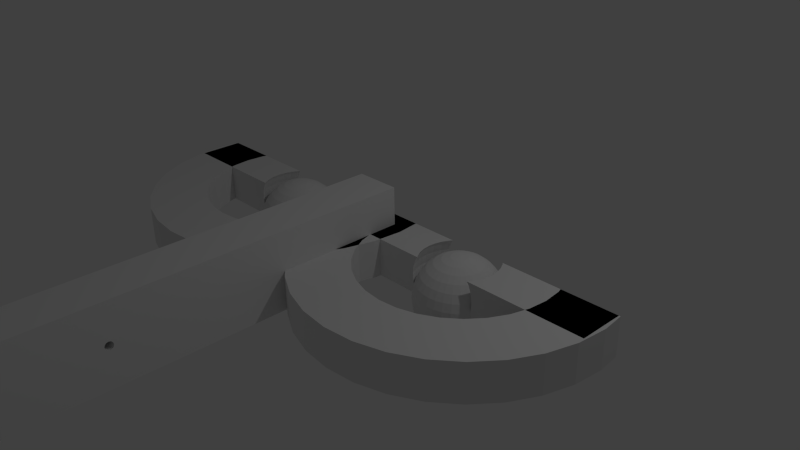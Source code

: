 # Source: ServoArm.blend  (saved by Blender 2.69.0; exported with 4.5.12 LTS)
import bpy
from mathutils import Matrix  # noqa: F401  (used for matrix-valued properties, if any)

bpy.ops.wm.read_factory_settings(use_empty=True)
scene = bpy.context.scene
scene.name = 'Scene'

# ---- collections
col_collection_1 = bpy.data.collections.new('Collection 1'); scene.collection.children.link(col_collection_1)

# ---- world
world_world = bpy.data.worlds.new('World'); scene.world = world_world
world_world.color = (0.05088, 0.05088, 0.05088)
world_world.use_sun_shadow = False
world_world.sun_shadow_jitter_overblur = 0.0
world_world.cycles.sampling_method = 'MANUAL'
world_world.cycles.sample_map_resolution = 256

# ---- cameras
cam_camera = bpy.data.cameras.new('Camera')
cam_camera.clip_end = 100.0
cam_camera.lens = 35.0
cam_camera.sensor_width = 32.0
cam_camera.sensor_height = 18.0
cam_camera.ortho_scale = 7.314
cam_camera.dof.focus_distance = 0.0
cam_camera.dof.aperture_fstop = 128.0

# ---- lights
light_lamp = bpy.data.lights.new('Lamp', 'POINT')
light_lamp.transmission_factor = 0.0
light_lamp.cutoff_distance = 30.0
light_lamp.energy = 100.0
light_lamp.shadow_buffer_clip_start = 1.001
light_lamp.shadow_soft_size = 0.1
light_lamp.shadow_maximum_resolution = 0.006
light_lamp.use_absolute_resolution = True
light_lamp.cycles.use_multiple_importance_sampling = False

# ---- meshes
me_cylinder_001 = bpy.data.meshes.new('Cylinder.001')
me_cylinder_001.from_pydata([(0.9852, 0.15, -1.0), (0.9852, 0.15, 1.0), (1.0, 7.55e-08, 1.0), (1.0, 7.55e-08, -1.0), (0.7541, 0.15, 1.0), (0.613, 0.1219, 1.0), (0.625, 2.424e-07, 1.0), (0.9808, -0.1951, 1.0), (0.9808, -0.1951, -1.0), (0.625, 2.424e-07, -1.0), (0.613, 0.1219, -1.0), (0.7541, 0.15, -1.0), (0.6045, 0.15, 1.0), (0.625, 4.719e-08, 1.0), (0.6213, -0.0373, 1.0), (0.613, -0.1219, 1.0), (0.9239, -0.3827, 1.0), (0.9239, -0.3827, -1.0), (0.6213, -0.0373, -1.0), (0.613, -0.1219, -1.0), (0.625, 4.719e-08, -1.0), (0.6045, 0.15, -1.0), (0.6045, 0.15, 0.5653), (0.5908, -0.1951, 1.0), (0.5788, -0.2347, 1.0), (0.5774, -0.2392, 1.0), (0.8315, -0.5556, 1.0), (0.8315, -0.5556, -1.0), (0.5788, -0.2347, -1.0), (0.5774, -0.2392, -1.0), (0.5908, -0.1951, -1.0), (0.5197, -0.3472, 1.0), (0.4525, -0.4291, 1.0), (0.4419, -0.4419, 1.0), (0.7071, -0.7071, 1.0), (0.7071, -0.7071, -1.0), (0.4525, -0.4291, -1.0), (0.4419, -0.4419, -1.0), (0.5197, -0.3472, -1.0), (0.4906, -0.3827, 1.0), (0.3472, -0.5197, 1.0), (-0.7071, -0.7071, 1.0), (0.5556, -0.8315, 1.0), (0.5556, -0.8315, -1.0), (-0.7071, -0.7071, -1.0), (0.4906, -0.3827, -1.0), (0.3472, -0.5197, -1.0), (0.2801, -0.5556, 1.0), (0.1219, -0.613, 1.0), (-1.788e-07, -0.625, 1.0), (-0.5556, -0.8315, 1.0), (0.3827, -0.9239, 1.0), (0.3827, -0.9239, -1.0), (-0.5556, -0.8315, -1.0), (0.1219, -0.613, -1.0), (-1.788e-07, -0.625, -1.0), (0.2801, -0.5556, -1.0), (0.2392, -0.5774, 1.0), (-0.1219, -0.613, 1.0), (-0.3827, -0.9239, 1.0), (0.1951, -0.9808, 1.0), (0.1951, -0.9808, -1.0), (-0.3827, -0.9239, -1.0), (0.2392, -0.5774, -1.0), (-0.1219, -0.613, -1.0), (-0.2392, -0.5774, 1.0), (-0.8315, -0.5556, 1.0), (-0.8315, -0.5556, -1.0), (-0.1951, -0.9808, 1.0), (-2.98e-07, -1.0, 1.0), (-2.98e-07, -1.0, -1.0), (-0.1951, -0.9808, -1.0), (-0.2392, -0.5774, -1.0), (-0.2801, -0.5556, 1.0), (-0.9239, -0.3827, 1.0), (-0.9239, -0.3827, -1.0), (-0.2801, -0.5556, -1.0), (-0.3472, -0.5197, 1.0), (-0.4906, -0.3827, 1.0), (-0.4419, -0.4419, 1.0), (-0.9808, -0.1951, 1.0), (-0.9808, -0.1951, -1.0), (-0.4906, -0.3827, -1.0), (-0.4419, -0.4419, -1.0), (-0.3472, -0.5197, -1.0), (-0.3601, -0.5091, 1.0), (-0.5197, -0.3472, -1.0), (-0.5197, -0.3472, 1.0), (-0.5908, -0.1951, 1.0), (-0.5774, -0.2392, 1.0), (-1.0, 9.656e-07, 1.0), (-1.0, 9.656e-07, -1.0), (-0.5908, -0.1951, -1.0), (-0.5774, -0.2392, -1.0), (-0.3601, -0.5091, -1.0), (-0.5219, -0.3431, 1.0), (-0.6021, -0.1578, -1.0), (-0.6021, -0.1578, 1.0), (-0.625, 6.035e-07, 1.0), (-0.625, 7.987e-07, 1.0), (-0.9852, 0.15, 1.0), (-0.9852, 0.15, -1.0), (-0.625, 6.035e-07, -1.0), (-0.625, 7.987e-07, -1.0), (-0.5219, -0.3431, -1.0), (-0.613, -0.1219, -1.0), (-0.613, -0.1219, 1.0), (-0.6213, 0.0373, 1.0), (-0.6213, 0.0373, -1.0), (-0.7541, 0.15, -1.0), (-0.613, 0.1219, -1.0), (-0.7541, 0.15, 1.0), (-0.613, 0.1219, 1.0), (-0.6045, 0.15, -1.0), (-0.6045, 0.15, 1.0), (-0.6045, 0.15, 0.2327)], [], [(0, 1, 2, 3), (7, 8, 3, 2), (16, 17, 8, 7), (26, 27, 17, 16), (34, 35, 27, 26), (42, 43, 35, 34), (51, 52, 43, 42), (60, 61, 52, 51), (69, 70, 61, 60), (68, 71, 70, 69), (59, 62, 71, 68), (50, 53, 62, 59), (41, 44, 53, 50), (66, 67, 44, 41), (74, 75, 67, 66), (80, 81, 75, 74), (90, 91, 81, 80), (91, 90, 100, 101), (107, 112, 111, 100), (100, 90, 107), (111, 112, 114), (90, 99, 107), (12, 5, 4), (4, 6, 2, 1), (4, 5, 6), (80, 106, 98), (90, 80, 98, 99), (80, 97, 106), (2, 6, 13), (13, 14, 2), (80, 88, 97), (7, 2, 14, 15), (15, 23, 7), (74, 89, 88, 80), (74, 95, 89), (24, 7, 23), (74, 87, 95), (74, 78, 87), (16, 25, 31), (16, 7, 24, 25), (31, 39, 16), (66, 79, 78, 74), (66, 85, 79), (32, 16, 39), (66, 77, 85), (66, 73, 77), (26, 33, 40), (40, 47, 26), (26, 16, 32, 33), (41, 26, 48, 49), (49, 58, 41), (26, 57, 48), (58, 65, 41), (26, 47, 57), (73, 66, 41, 65), (41, 34, 26), (41, 50, 34), (50, 42, 34), (50, 59, 42), (59, 51, 42), (59, 68, 51), (68, 60, 51), (68, 69, 60), (109, 110, 108, 101), (108, 91, 101), (113, 110, 109), (103, 91, 108), (11, 10, 21), (11, 0, 3, 9), (9, 10, 11), (81, 102, 105), (91, 103, 102, 81), (105, 96, 81), (3, 20, 9), (3, 18, 20), (92, 81, 96), (8, 19, 18, 3), (8, 30, 19), (75, 81, 92, 93), (93, 104, 75), (8, 28, 30), (75, 104, 86), (86, 82, 75), (17, 38, 29), (28, 8, 17, 29), (17, 45, 38), (67, 75, 82, 83), (83, 94, 67), (17, 36, 45), (67, 94, 84), (84, 76, 67), (27, 46, 37), (27, 56, 46), (36, 17, 27, 37), (44, 64, 55), (54, 27, 44, 55), (54, 63, 27), (44, 72, 64), (63, 56, 27), (44, 67, 76, 72), (27, 35, 44), (35, 53, 44), (35, 43, 53), (43, 62, 53), (43, 52, 62), (52, 71, 62), (52, 61, 71), (61, 70, 71), (21, 10, 22), (22, 10, 5, 12), (9, 20, 6, 5), (20, 13, 6), (5, 10, 9), (18, 14, 13, 20), (19, 15, 14, 18), (28, 25, 24, 30), (28, 29, 25), (23, 15, 30, 24), (15, 19, 30), (31, 25, 29, 38), (36, 37, 32, 39), (39, 31, 45, 36), (37, 33, 32), (31, 38, 45), (40, 33, 37, 46), (56, 57, 47, 46), (56, 63, 57), (47, 40, 46), (48, 57, 63, 54), (49, 48, 54, 55), (58, 49, 55, 64), (65, 58, 64, 72), (76, 73, 65, 72), (84, 77, 73, 76), (94, 85, 77, 84), (83, 79, 85, 94), (82, 86, 78, 79), (86, 87, 78), (79, 83, 82), (104, 95, 87, 86), (93, 89, 95, 104), (96, 105, 97, 88), (88, 89, 92, 96), (105, 106, 97), (89, 93, 92), (98, 106, 105, 102), (103, 99, 98, 102), (107, 99, 103, 108), (112, 107, 108, 110), (114, 112, 115), (115, 112, 110, 113), (4, 0, 11, 22), (11, 21, 22), (22, 12, 4), (1, 0, 4), (111, 115, 109, 100), (115, 113, 109), (111, 114, 115), (109, 101, 100)])
me_cylinder_001.use_remesh_preserve_volume = False
me_cylinder_001.use_remesh_preserve_attributes = False
me_cylinder_001.use_mirror_vertex_groups = False
me_cylinder_001.update()
me_sphere = bpy.data.meshes.new('Sphere')
me_sphere.from_pydata([(-0.1951, 0.0, 0.9808), (-0.3827, 0.0, 0.9239), (-0.5556, 0.0, 0.8315), (-0.7071, 0.0, 0.7071), (-0.8315, 0.0, 0.5556), (-0.9239, 0.0, 0.3827), (-0.9808, 0.0, 0.1951), (-1.0, 0.0, 7.55e-08), (-0.9808, 0.0, -0.1951), (-0.9239, 0.0, -0.3827), (-0.8315, 0.0, -0.5556), (-0.7071, 0.0, -0.7071), (-0.5556, 0.0, -0.8315), (-0.3827, 0.0, -0.9239), (-0.1951, 0.0, -0.9808), (-0.1913, 0.03806, 0.9808), (-0.3753, 0.07466, 0.9239), (-0.5449, 0.1084, 0.8315), (-0.6935, 0.1379, 0.7071), (-0.8155, 0.1622, 0.5556), (-0.9061, 0.1802, 0.3827), (-0.9619, 0.1913, 0.1951), (-0.9808, 0.1951, 7.55e-08), (-0.9619, 0.1913, -0.1951), (-0.9061, 0.1802, -0.3827), (-0.8155, 0.1622, -0.5556), (-0.6935, 0.1379, -0.7071), (-0.5449, 0.1084, -0.8315), (-0.3753, 0.07466, -0.9239), (-0.1913, 0.03806, -0.9808), (-0.1802, 0.07466, 0.9808), (-0.3536, 0.1464, 0.9239), (-0.5133, 0.2126, 0.8315), (-0.6533, 0.2706, 0.7071), (-0.7682, 0.3182, 0.5556), (-0.8536, 0.3536, 0.3827), (-0.9061, 0.3753, 0.1951), (-0.9239, 0.3827, 7.55e-08), (-0.9061, 0.3753, -0.1951), (-0.8536, 0.3536, -0.3827), (-0.7682, 0.3182, -0.5556), (-0.6533, 0.2706, -0.7071), (-0.5133, 0.2126, -0.8315), (-0.3536, 0.1464, -0.9239), (-0.1802, 0.07466, -0.9808), (-0.1622, 0.1084, 0.9808), (-0.3182, 0.2126, 0.9239), (-0.4619, 0.3087, 0.8315), (-0.5879, 0.3928, 0.7071), (-0.6913, 0.4619, 0.5556), (-0.7682, 0.5133, 0.3827), (-0.8155, 0.5449, 0.1951), (-0.8315, 0.5556, 7.55e-08), (-0.8155, 0.5449, -0.1951), (-0.7682, 0.5133, -0.3827), (-0.6913, 0.4619, -0.5556), (-0.5879, 0.3928, -0.7071), (-0.4619, 0.3087, -0.8315), (-0.3182, 0.2126, -0.9239), (-0.1622, 0.1084, -0.9808), (-0.1379, 0.1379, 0.9808), (-0.2706, 0.2706, 0.9239), (-0.3928, 0.3928, 0.8315), (-0.5, 0.5, 0.7071), (-0.5879, 0.5879, 0.5556), (-0.6533, 0.6533, 0.3827), (-0.6935, 0.6935, 0.1951), (-0.7071, 0.7071, 7.55e-08), (-0.6935, 0.6935, -0.1951), (-0.6533, 0.6533, -0.3827), (-0.5879, 0.5879, -0.5556), (-0.5, 0.5, -0.7071), (-0.3928, 0.3928, -0.8315), (-0.2706, 0.2706, -0.9239), (-0.1379, 0.1379, -0.9808), (-0.1084, 0.1622, 0.9808), (-0.2126, 0.3182, 0.9239), (-0.3087, 0.4619, 0.8315), (-0.3928, 0.5879, 0.7071), (-0.4619, 0.6913, 0.5556), (-0.5133, 0.7682, 0.3827), (-0.5449, 0.8155, 0.1951), (-0.5556, 0.8315, 7.55e-08), (-0.5449, 0.8155, -0.1951), (-0.5133, 0.7682, -0.3827), (-0.4619, 0.6913, -0.5556), (-0.3928, 0.5879, -0.7071), (-0.3087, 0.4619, -0.8315), (-0.2126, 0.3182, -0.9239), (-0.1084, 0.1622, -0.9808), (-0.07466, 0.1802, 0.9808), (-0.1464, 0.3536, 0.9239), (-0.2126, 0.5133, 0.8315), (-0.2706, 0.6533, 0.7071), (-0.3182, 0.7682, 0.5556), (-0.3536, 0.8536, 0.3827), (-0.3753, 0.9061, 0.1951), (-0.3827, 0.9239, 7.55e-08), (-0.3753, 0.9061, -0.1951), (-0.3536, 0.8536, -0.3827), (-0.3182, 0.7682, -0.5556), (-0.2706, 0.6533, -0.7071), (-0.2126, 0.5133, -0.8315), (-0.1464, 0.3536, -0.9239), (-0.07466, 0.1802, -0.9808), (-0.03806, 0.1913, 0.9808), (-0.07466, 0.3753, 0.9239), (-0.1084, 0.5449, 0.8315), (-0.1379, 0.6935, 0.7071), (-0.1622, 0.8155, 0.5556), (-0.1802, 0.9061, 0.3827), (-0.1913, 0.9619, 0.1951), (-0.1951, 0.9808, 7.55e-08), (-0.1913, 0.9619, -0.1951), (-0.1802, 0.9061, -0.3827), (-0.1622, 0.8155, -0.5556), (-0.1379, 0.6935, -0.7071), (-0.1084, 0.5449, -0.8315), (-0.07466, 0.3753, -0.9239), (-0.03806, 0.1913, -0.9808), (3.266e-07, 0.1951, 0.9808), (3.192e-07, 0.3827, 0.9239), (3.117e-07, 0.5556, 0.8315), (3.192e-07, 0.7071, 0.7071), (3.341e-07, 0.8315, 0.5556), (2.745e-07, 0.9239, 0.3827), (3.937e-07, 0.9808, 0.1951), (3.788e-07, 1.0, 7.55e-08), (3.937e-07, 0.9808, -0.1951), (2.298e-07, 0.9239, -0.3827), (3.341e-07, 0.8315, -0.5556), (3.192e-07, 0.7071, -0.7071), (3.415e-07, 0.5556, -0.8315), (3.043e-07, 0.3827, -0.9239), (3.08e-07, 0.1951, -0.9808), (0.03806, 0.1913, 0.9808), (0.07466, 0.3753, 0.9239), (0.1084, 0.5449, 0.8315), (0.138, 0.6935, 0.7071), (0.1622, 0.8155, 0.5556), (0.1802, 0.9061, 0.3827), (0.1913, 0.9619, 0.1951), (0.1951, 0.9808, 7.55e-08), (0.1913, 0.9619, -0.1951), (0.1802, 0.9061, -0.3827), (0.1622, 0.8155, -0.5556), (0.138, 0.6935, -0.7071), (0.1084, 0.5449, -0.8315), (0.07466, 0.3753, -0.9239), (0.03806, 0.1913, -0.9808), (0.07466, 0.1802, 0.9808), (0.1464, 0.3536, 0.9239), (0.2126, 0.5133, 0.8315), (0.2706, 0.6533, 0.7071), (0.3182, 0.7682, 0.5556), (0.3536, 0.8536, 0.3827), (0.3753, 0.9061, 0.1951), (0.3827, 0.9239, 7.55e-08), (0.3753, 0.9061, -0.1951), (0.3536, 0.8536, -0.3827), (0.3182, 0.7682, -0.5556), (0.2706, 0.6533, -0.7071), (0.2126, 0.5133, -0.8315), (0.1464, 0.3536, -0.9239), (0.07466, 0.1802, -0.9808), (0.1084, 0.1622, 0.9808), (0.2126, 0.3182, 0.9239), (0.3087, 0.4619, 0.8315), (0.3928, 0.5879, 0.7071), (0.4619, 0.6913, 0.5556), (0.5133, 0.7682, 0.3827), (0.5449, 0.8155, 0.1951), (0.5556, 0.8315, 7.55e-08), (0.5449, 0.8155, -0.1951), (0.5133, 0.7682, -0.3827), (0.4619, 0.6913, -0.5556), (0.3928, 0.5879, -0.7071), (0.3087, 0.4619, -0.8315), (0.2126, 0.3182, -0.9239), (0.1084, 0.1622, -0.9808), (0.138, 0.1379, 0.9808), (0.2706, 0.2706, 0.9239), (0.3928, 0.3928, 0.8315), (0.5, 0.5, 0.7071), (0.5879, 0.5879, 0.5556), (0.6533, 0.6533, 0.3827), (0.6935, 0.6935, 0.1951), (0.7071, 0.7071, 7.55e-08), (0.6935, 0.6935, -0.1951), (0.6533, 0.6533, -0.3827), (0.5879, 0.5879, -0.5556), (0.5, 0.5, -0.7071), (0.3928, 0.3928, -0.8315), (0.2706, 0.2706, -0.9239), (0.138, 0.1379, -0.9808), (0.1622, 0.1084, 0.9808), (0.3182, 0.2126, 0.9239), (0.4619, 0.3087, 0.8315), (0.5879, 0.3928, 0.7071), (0.6913, 0.4619, 0.5556), (0.7682, 0.5133, 0.3827), (0.8155, 0.5449, 0.1951), (0.8315, 0.5556, 7.55e-08), (0.8155, 0.5449, -0.1951), (0.7682, 0.5133, -0.3827), (0.6913, 0.4619, -0.5556), (0.5879, 0.3928, -0.7071), (0.4619, 0.3087, -0.8315), (0.3182, 0.2126, -0.9239), (0.1622, 0.1084, -0.9808), (0.1802, 0.07466, 0.9808), (0.3536, 0.1464, 0.9239), (0.5133, 0.2126, 0.8315), (0.6533, 0.2706, 0.7071), (0.7682, 0.3182, 0.5556), (0.8536, 0.3536, 0.3827), (0.9061, 0.3753, 0.1951), (0.9239, 0.3827, 7.55e-08), (0.9061, 0.3753, -0.1951), (0.8536, 0.3536, -0.3827), (0.7682, 0.3182, -0.5556), (0.6533, 0.2706, -0.7071), (0.5133, 0.2126, -0.8315), (0.3536, 0.1464, -0.9239), (0.1802, 0.07466, -0.9808), (0.1913, 0.03806, 0.9808), (0.3753, 0.07466, 0.9239), (0.5449, 0.1084, 0.8315), (0.6935, 0.1379, 0.7071), (0.8155, 0.1622, 0.5556), (0.9061, 0.1802, 0.3827), (0.9619, 0.1913, 0.1951), (0.9808, 0.1951, 7.55e-08), (0.9619, 0.1913, -0.1951), (0.9061, 0.1802, -0.3827), (0.8155, 0.1622, -0.5556), (0.6935, 0.1379, -0.7071), (0.5449, 0.1084, -0.8315), (0.3753, 0.07466, -0.9239), (0.1913, 0.03806, -0.9808), (0.1951, -7.212e-09, 0.9808), (0.3827, 4.122e-08, 0.9239), (0.5556, 2.632e-08, 0.8315), (0.7071, -2.584e-08, 0.7071), (0.8315, -8.544e-08, 0.5556), (0.9239, 6.357e-08, 0.3827), (0.9808, -8.544e-08, 0.1951), (1.0, -1.003e-07, 7.55e-08), (0.9808, -8.544e-08, -0.1951), (0.9239, 6.357e-08, -0.3827), (0.8315, -8.544e-08, -0.5556), (0.7071, -2.584e-08, -0.7071), (0.5556, -1.094e-08, -0.8315), (0.3827, 3.964e-09, -0.9239), (0.1951, 3.964e-09, -0.9808), (3.258e-07, 0.0, -1.0), (0.1913, -0.03806, 0.9808), (0.3753, -0.07466, 0.9239), (0.5449, -0.1084, 0.8315), (0.6935, -0.1379, 0.7071), (0.8155, -0.1622, 0.5556), (0.9061, -0.1802, 0.3827), (0.9619, -0.1913, 0.1951), (0.9808, -0.1951, 7.55e-08), (0.9619, -0.1913, -0.1951), (0.9061, -0.1802, -0.3827), (0.8155, -0.1622, -0.5556), (0.6935, -0.1379, -0.7071), (0.5449, -0.1084, -0.8315), (0.3753, -0.07466, -0.9239), (0.1913, -0.03806, -0.9808), (0.1802, -0.07466, 0.9808), (0.3536, -0.1464, 0.9239), (0.5133, -0.2126, 0.8315), (0.6533, -0.2706, 0.7071), (0.7682, -0.3182, 0.5556), (0.8536, -0.3536, 0.3827), (0.9061, -0.3753, 0.1951), (0.9239, -0.3827, 7.55e-08), (0.9061, -0.3753, -0.1951), (0.8536, -0.3536, -0.3827), (0.7682, -0.3182, -0.5556), (0.6533, -0.2706, -0.7071), (0.5133, -0.2126, -0.8315), (0.3536, -0.1464, -0.9239), (0.1802, -0.07466, -0.9808), (0.1622, -0.1084, 0.9808), (0.3182, -0.2126, 0.9239), (0.4619, -0.3087, 0.8315), (0.5879, -0.3928, 0.7071), (0.6913, -0.4619, 0.5556), (0.7682, -0.5133, 0.3827), (0.8155, -0.5449, 0.1951), (0.8315, -0.5556, 7.55e-08), (0.8155, -0.5449, -0.1951), (0.7682, -0.5133, -0.3827), (0.6913, -0.4619, -0.5556), (0.5879, -0.3928, -0.7071), (0.4619, -0.3087, -0.8315), (0.3182, -0.2126, -0.9239), (0.1622, -0.1084, -0.9808), (0.138, -0.1379, 0.9808), (0.2706, -0.2706, 0.9239), (0.3928, -0.3928, 0.8315), (0.5, -0.5, 0.7071), (0.5879, -0.5879, 0.5556), (0.6533, -0.6533, 0.3827), (0.6935, -0.6935, 0.1951), (0.7071, -0.7071, 7.55e-08), (0.6935, -0.6935, -0.1951), (0.6533, -0.6533, -0.3827), (0.5879, -0.5879, -0.5556), (0.5, -0.5, -0.7071), (0.3928, -0.3928, -0.8315), (0.2706, -0.2706, -0.9239), (0.1379, -0.1379, -0.9808), (0.1084, -0.1622, 0.9808), (0.2126, -0.3182, 0.9239), (0.3087, -0.4619, 0.8315), (0.3928, -0.5879, 0.7071), (0.4619, -0.6913, 0.5556), (0.5133, -0.7682, 0.3827), (0.5449, -0.8155, 0.1951), (0.5556, -0.8315, 7.55e-08), (0.5449, -0.8155, -0.1951), (0.5133, -0.7682, -0.3827), (0.4619, -0.6913, -0.5556), (0.3928, -0.5879, -0.7071), (0.3087, -0.4619, -0.8315), (0.2126, -0.3182, -0.9239), (0.1084, -0.1622, -0.9808), (0.07466, -0.1802, 0.9808), (0.1464, -0.3536, 0.9239), (0.2126, -0.5133, 0.8315), (0.2706, -0.6533, 0.7071), (0.3182, -0.7682, 0.5556), (0.3536, -0.8536, 0.3827), (0.3753, -0.9061, 0.1951), (0.3827, -0.9239, 7.55e-08), (0.3753, -0.9061, -0.1951), (0.3536, -0.8536, -0.3827), (0.3182, -0.7682, -0.5556), (0.2706, -0.6533, -0.7071), (0.2126, -0.5133, -0.8315), (0.1464, -0.3536, -0.9239), (0.07466, -0.1802, -0.9808), (0.03806, -0.1913, 0.9808), (0.07466, -0.3753, 0.9239), (0.1084, -0.5449, 0.8315), (0.1379, -0.6935, 0.7071), (0.1622, -0.8155, 0.5556), (0.1802, -0.9061, 0.3827), (0.1913, -0.9619, 0.1951), (0.1951, -0.9808, 7.55e-08), (0.1913, -0.9619, -0.1951), (0.1802, -0.9061, -0.3827), (0.1622, -0.8155, -0.5556), (0.1379, -0.6935, -0.7071), (0.1084, -0.5449, -0.8315), (0.07466, -0.3753, -0.9239), (0.03806, -0.1913, -0.9808), (3.117e-07, -0.1951, 0.9808), (2.819e-07, -0.3827, 0.9239), (2.819e-07, -0.5556, 0.8315), (1.851e-07, -0.7071, 0.7071), (1.404e-07, -0.8315, 0.5556), (3.192e-07, -0.9239, 0.3827), (9.567e-08, -0.9808, 0.1951), (1.404e-07, -1.0, 7.55e-08), (9.567e-08, -0.9808, -0.1951), (3.192e-07, -0.9239, -0.3827), (1.404e-07, -0.8315, -0.5556), (1.851e-07, -0.7071, -0.7071), (2.596e-07, -0.5556, -0.8315), (2.521e-07, -0.3827, -0.9239), (3.155e-07, -0.1951, -0.9808), (-0.03806, -0.1913, 0.9808), (-0.07466, -0.3753, 0.9239), (-0.1084, -0.5449, 0.8315), (-0.1379, -0.6935, 0.7071), (-0.1622, -0.8155, 0.5556), (-0.1802, -0.9061, 0.3827), (-0.1913, -0.9619, 0.1951), (-0.1951, -0.9808, 7.55e-08), (-0.1913, -0.9619, -0.1951), (-0.1802, -0.9061, -0.3827), (-0.1622, -0.8155, -0.5556), (-0.1379, -0.6935, -0.7071), (-0.1084, -0.5449, -0.8315), (-0.07466, -0.3753, -0.9239), (-0.03806, -0.1913, -0.9808), (-0.07466, -0.1802, 0.9808), (-0.1464, -0.3536, 0.9239), (-0.2126, -0.5133, 0.8315), (-0.2706, -0.6533, 0.7071), (-0.3182, -0.7682, 0.5556), (-0.3536, -0.8536, 0.3827), (-0.3753, -0.9061, 0.1951), (-0.3827, -0.9239, 7.55e-08), (-0.3753, -0.9061, -0.1951), (-0.3536, -0.8536, -0.3827), (-0.3182, -0.7682, -0.5556), (-0.2706, -0.6533, -0.7071), (-0.2126, -0.5133, -0.8315), (-0.1464, -0.3536, -0.9239), (-0.07466, -0.1802, -0.9808), (-0.1084, -0.1622, 0.9808), (-0.2126, -0.3182, 0.9239), (-0.3087, -0.4619, 0.8315), (-0.3928, -0.5879, 0.7071), (-0.4619, -0.6913, 0.5556), (-0.5133, -0.7682, 0.3827), (-0.5449, -0.8155, 0.1951), (-0.5556, -0.8315, 7.55e-08), (-0.5449, -0.8155, -0.1951), (-0.5133, -0.7682, -0.3827), (-0.4619, -0.6913, -0.5556), (-0.3928, -0.5879, -0.7071), (-0.3087, -0.4619, -0.8315), (-0.2126, -0.3182, -0.9239), (-0.1084, -0.1622, -0.9808), (-0.1379, -0.1379, 0.9808), (-0.2706, -0.2706, 0.9239), (-0.3928, -0.3928, 0.8315), (-0.5, -0.5, 0.7071), (-0.5879, -0.5879, 0.5556), (-0.6533, -0.6533, 0.3827), (-0.6935, -0.6935, 0.1951), (-0.7071, -0.7071, 7.55e-08), (-0.6935, -0.6935, -0.1951), (-0.6533, -0.6533, -0.3827), (-0.5879, -0.5879, -0.5556), (-0.5, -0.5, -0.7071), (-0.3928, -0.3928, -0.8315), (-0.2706, -0.2706, -0.9239), (-0.1379, -0.1379, -0.9808), (-0.1622, -0.1084, 0.9808), (-0.3182, -0.2126, 0.9239), (-0.4619, -0.3087, 0.8315), (-0.5879, -0.3928, 0.7071), (-0.6913, -0.4619, 0.5556), (-0.7682, -0.5133, 0.3827), (-0.8155, -0.5449, 0.1951), (-0.8315, -0.5556, 7.55e-08), (-0.8155, -0.5449, -0.1951), (-0.7682, -0.5133, -0.3827), (-0.6913, -0.4619, -0.5556), (-0.5879, -0.3928, -0.7071), (-0.4619, -0.3087, -0.8315), (-0.3182, -0.2126, -0.9239), (-0.1622, -0.1084, -0.9808), (2.48e-08, -1.247e-07, 1.0), (-0.1802, -0.07466, 0.9808), (-0.3536, -0.1464, 0.9239), (-0.5133, -0.2126, 0.8315), (-0.6533, -0.2706, 0.7071), (-0.7682, -0.3182, 0.5556), (-0.8536, -0.3536, 0.3827), (-0.9061, -0.3753, 0.1951), (-0.9239, -0.3827, 7.55e-08), (-0.9061, -0.3753, -0.1951), (-0.8536, -0.3536, -0.3827), (-0.7682, -0.3182, -0.5556), (-0.6533, -0.2706, -0.7071), (-0.5133, -0.2126, -0.8315), (-0.3536, -0.1464, -0.9239), (-0.1802, -0.07466, -0.9808), (-0.1913, -0.03806, 0.9808), (-0.3753, -0.07466, 0.9239), (-0.5449, -0.1084, 0.8315), (-0.6935, -0.1379, 0.7071), (-0.8155, -0.1622, 0.5556), (-0.9061, -0.1802, 0.3827), (-0.9619, -0.1913, 0.1951), (-0.9808, -0.1951, 7.55e-08), (-0.9619, -0.1913, -0.1951), (-0.9061, -0.1802, -0.3827), (-0.8155, -0.1622, -0.5556), (-0.6935, -0.1379, -0.7071), (-0.5449, -0.1084, -0.8315), (-0.3753, -0.07466, -0.9239), (-0.1913, -0.03806, -0.9808)], [], [(1, 0, 15, 16), (12, 11, 26, 27), (10, 9, 24, 25), (8, 7, 22, 23), (6, 5, 20, 21), (4, 3, 18, 19), (2, 1, 16, 17), (13, 12, 27, 28), (11, 10, 25, 26), (9, 8, 23, 24), (7, 6, 21, 22), (5, 4, 19, 20), (3, 2, 17, 18), (14, 13, 28, 29), (22, 21, 36, 37), (20, 19, 34, 35), (18, 17, 32, 33), (29, 28, 43, 44), (16, 15, 30, 31), (27, 26, 41, 42), (25, 24, 39, 40), (23, 22, 37, 38), (21, 20, 35, 36), (19, 18, 33, 34), (17, 16, 31, 32), (28, 27, 42, 43), (26, 25, 40, 41), (24, 23, 38, 39), (37, 36, 51, 52), (35, 34, 49, 50), (33, 32, 47, 48), (44, 43, 58, 59), (31, 30, 45, 46), (42, 41, 56, 57), (40, 39, 54, 55), (38, 37, 52, 53), (36, 35, 50, 51), (34, 33, 48, 49), (32, 31, 46, 47), (43, 42, 57, 58), (41, 40, 55, 56), (39, 38, 53, 54), (52, 51, 66, 67), (50, 49, 64, 65), (48, 47, 62, 63), (59, 58, 73, 74), (46, 45, 60, 61), (57, 56, 71, 72), (55, 54, 69, 70), (53, 52, 67, 68), (51, 50, 65, 66), (49, 48, 63, 64), (47, 46, 61, 62), (58, 57, 72, 73), (56, 55, 70, 71), (54, 53, 68, 69), (67, 66, 81, 82), (65, 64, 79, 80), (63, 62, 77, 78), (74, 73, 88, 89), (61, 60, 75, 76), (72, 71, 86, 87), (70, 69, 84, 85), (68, 67, 82, 83), (66, 65, 80, 81), (64, 63, 78, 79), (62, 61, 76, 77), (73, 72, 87, 88), (71, 70, 85, 86), (69, 68, 83, 84), (82, 81, 96, 97), (80, 79, 94, 95), (78, 77, 92, 93), (89, 88, 103, 104), (76, 75, 90, 91), (87, 86, 101, 102), (85, 84, 99, 100), (83, 82, 97, 98), (81, 80, 95, 96), (79, 78, 93, 94), (77, 76, 91, 92), (88, 87, 102, 103), (86, 85, 100, 101), (84, 83, 98, 99), (97, 96, 111, 112), (95, 94, 109, 110), (93, 92, 107, 108), (104, 103, 118, 119), (91, 90, 105, 106), (102, 101, 116, 117), (100, 99, 114, 115), (98, 97, 112, 113), (96, 95, 110, 111), (94, 93, 108, 109), (92, 91, 106, 107), (103, 102, 117, 118), (101, 100, 115, 116), (99, 98, 113, 114), (112, 111, 126, 127), (110, 109, 124, 125), (108, 107, 122, 123), (119, 118, 133, 134), (106, 105, 120, 121), (117, 116, 131, 132), (115, 114, 129, 130), (113, 112, 127, 128), (111, 110, 125, 126), (109, 108, 123, 124), (107, 106, 121, 122), (118, 117, 132, 133), (116, 115, 130, 131), (114, 113, 128, 129), (127, 126, 141, 142), (125, 124, 139, 140), (123, 122, 137, 138), (134, 133, 148, 149), (121, 120, 135, 136), (132, 131, 146, 147), (130, 129, 144, 145), (128, 127, 142, 143), (126, 125, 140, 141), (124, 123, 138, 139), (122, 121, 136, 137), (133, 132, 147, 148), (131, 130, 145, 146), (129, 128, 143, 144), (142, 141, 156, 157), (140, 139, 154, 155), (138, 137, 152, 153), (149, 148, 163, 164), (136, 135, 150, 151), (147, 146, 161, 162), (145, 144, 159, 160), (143, 142, 157, 158), (141, 140, 155, 156), (139, 138, 153, 154), (137, 136, 151, 152), (148, 147, 162, 163), (146, 145, 160, 161), (144, 143, 158, 159), (157, 156, 171, 172), (155, 154, 169, 170), (153, 152, 167, 168), (164, 163, 178, 179), (151, 150, 165, 166), (162, 161, 176, 177), (160, 159, 174, 175), (158, 157, 172, 173), (156, 155, 170, 171), (154, 153, 168, 169), (152, 151, 166, 167), (163, 162, 177, 178), (161, 160, 175, 176), (159, 158, 173, 174), (172, 171, 186, 187), (170, 169, 184, 185), (168, 167, 182, 183), (179, 178, 193, 194), (166, 165, 180, 181), (177, 176, 191, 192), (175, 174, 189, 190), (173, 172, 187, 188), (171, 170, 185, 186), (169, 168, 183, 184), (167, 166, 181, 182), (178, 177, 192, 193), (176, 175, 190, 191), (174, 173, 188, 189), (187, 186, 201, 202), (185, 184, 199, 200), (183, 182, 197, 198), (194, 193, 208, 209), (181, 180, 195, 196), (192, 191, 206, 207), (190, 189, 204, 205), (188, 187, 202, 203), (186, 185, 200, 201), (184, 183, 198, 199), (182, 181, 196, 197), (193, 192, 207, 208), (191, 190, 205, 206), (189, 188, 203, 204), (202, 201, 216, 217), (200, 199, 214, 215), (198, 197, 212, 213), (209, 208, 223, 224), (196, 195, 210, 211), (207, 206, 221, 222), (205, 204, 219, 220), (203, 202, 217, 218), (201, 200, 215, 216), (199, 198, 213, 214), (197, 196, 211, 212), (208, 207, 222, 223), (206, 205, 220, 221), (204, 203, 218, 219), (217, 216, 231, 232), (215, 214, 229, 230), (213, 212, 227, 228), (224, 223, 238, 239), (211, 210, 225, 226), (222, 221, 236, 237), (220, 219, 234, 235), (218, 217, 232, 233), (216, 215, 230, 231), (214, 213, 228, 229), (212, 211, 226, 227), (223, 222, 237, 238), (221, 220, 235, 236), (219, 218, 233, 234), (232, 231, 246, 247), (230, 229, 244, 245), (228, 227, 242, 243), (239, 238, 253, 254), (226, 225, 240, 241), (237, 236, 251, 252), (235, 234, 249, 250), (233, 232, 247, 248), (231, 230, 245, 246), (229, 228, 243, 244), (227, 226, 241, 242), (238, 237, 252, 253), (236, 235, 250, 251), (234, 233, 248, 249), (247, 246, 262, 263), (245, 244, 260, 261), (243, 242, 258, 259), (254, 253, 269, 270), (241, 240, 256, 257), (252, 251, 267, 268), (250, 249, 265, 266), (248, 247, 263, 264), (246, 245, 261, 262), (244, 243, 259, 260), (242, 241, 257, 258), (253, 252, 268, 269), (251, 250, 266, 267), (249, 248, 264, 265), (263, 262, 277, 278), (261, 260, 275, 276), (259, 258, 273, 274), (270, 269, 284, 285), (257, 256, 271, 272), (268, 267, 282, 283), (266, 265, 280, 281), (264, 263, 278, 279), (262, 261, 276, 277), (260, 259, 274, 275), (258, 257, 272, 273), (269, 268, 283, 284), (267, 266, 281, 282), (265, 264, 279, 280), (278, 277, 292, 293), (276, 275, 290, 291), (274, 273, 288, 289), (285, 284, 299, 300), (272, 271, 286, 287), (283, 282, 297, 298), (281, 280, 295, 296), (279, 278, 293, 294), (277, 276, 291, 292), (275, 274, 289, 290), (273, 272, 287, 288), (284, 283, 298, 299), (282, 281, 296, 297), (280, 279, 294, 295), (293, 292, 307, 308), (291, 290, 305, 306), (289, 288, 303, 304), (300, 299, 314, 315), (287, 286, 301, 302), (298, 297, 312, 313), (296, 295, 310, 311), (294, 293, 308, 309), (292, 291, 306, 307), (290, 289, 304, 305), (288, 287, 302, 303), (299, 298, 313, 314), (297, 296, 311, 312), (295, 294, 309, 310), (308, 307, 322, 323), (306, 305, 320, 321), (304, 303, 318, 319), (315, 314, 329, 330), (302, 301, 316, 317), (313, 312, 327, 328), (311, 310, 325, 326), (309, 308, 323, 324), (307, 306, 321, 322), (305, 304, 319, 320), (303, 302, 317, 318), (314, 313, 328, 329), (312, 311, 326, 327), (310, 309, 324, 325), (323, 322, 337, 338), (321, 320, 335, 336), (319, 318, 333, 334), (330, 329, 344, 345), (317, 316, 331, 332), (328, 327, 342, 343), (326, 325, 340, 341), (324, 323, 338, 339), (322, 321, 336, 337), (320, 319, 334, 335), (318, 317, 332, 333), (329, 328, 343, 344), (327, 326, 341, 342), (325, 324, 339, 340), (338, 337, 352, 353), (336, 335, 350, 351), (334, 333, 348, 349), (345, 344, 359, 360), (332, 331, 346, 347), (343, 342, 357, 358), (341, 340, 355, 356), (339, 338, 353, 354), (337, 336, 351, 352), (335, 334, 349, 350), (333, 332, 347, 348), (344, 343, 358, 359), (342, 341, 356, 357), (340, 339, 354, 355), (353, 352, 367, 368), (351, 350, 365, 366), (349, 348, 363, 364), (360, 359, 374, 375), (347, 346, 361, 362), (358, 357, 372, 373), (356, 355, 370, 371), (354, 353, 368, 369), (352, 351, 366, 367), (350, 349, 364, 365), (348, 347, 362, 363), (359, 358, 373, 374), (357, 356, 371, 372), (355, 354, 369, 370), (368, 367, 382, 383), (366, 365, 380, 381), (364, 363, 378, 379), (375, 374, 389, 390), (362, 361, 376, 377), (373, 372, 387, 388), (371, 370, 385, 386), (369, 368, 383, 384), (367, 366, 381, 382), (365, 364, 379, 380), (363, 362, 377, 378), (374, 373, 388, 389), (372, 371, 386, 387), (370, 369, 384, 385), (383, 382, 397, 398), (381, 380, 395, 396), (379, 378, 393, 394), (390, 389, 404, 405), (377, 376, 391, 392), (388, 387, 402, 403), (386, 385, 400, 401), (384, 383, 398, 399), (382, 381, 396, 397), (380, 379, 394, 395), (378, 377, 392, 393), (389, 388, 403, 404), (387, 386, 401, 402), (385, 384, 399, 400), (398, 397, 412, 413), (396, 395, 410, 411), (394, 393, 408, 409), (405, 404, 419, 420), (392, 391, 406, 407), (403, 402, 417, 418), (401, 400, 415, 416), (399, 398, 413, 414), (397, 396, 411, 412), (395, 394, 409, 410), (393, 392, 407, 408), (404, 403, 418, 419), (402, 401, 416, 417), (400, 399, 414, 415), (413, 412, 427, 428), (411, 410, 425, 426), (409, 408, 423, 424), (420, 419, 434, 435), (407, 406, 421, 422), (418, 417, 432, 433), (416, 415, 430, 431), (414, 413, 428, 429), (412, 411, 426, 427), (410, 409, 424, 425), (408, 407, 422, 423), (419, 418, 433, 434), (417, 416, 431, 432), (415, 414, 429, 430), (428, 427, 442, 443), (426, 425, 440, 441), (424, 423, 438, 439), (435, 434, 449, 450), (422, 421, 436, 437), (433, 432, 447, 448), (431, 430, 445, 446), (429, 428, 443, 444), (427, 426, 441, 442), (425, 424, 439, 440), (423, 422, 437, 438), (434, 433, 448, 449), (432, 431, 446, 447), (430, 429, 444, 445), (443, 442, 458, 459), (441, 440, 456, 457), (439, 438, 454, 455), (450, 449, 465, 466), (437, 436, 452, 453), (448, 447, 463, 464), (446, 445, 461, 462), (444, 443, 459, 460), (442, 441, 457, 458), (440, 439, 455, 456), (438, 437, 453, 454), (449, 448, 464, 465), (447, 446, 462, 463), (445, 444, 460, 461), (459, 458, 473, 474), (457, 456, 471, 472), (455, 454, 469, 470), (466, 465, 480, 481), (453, 452, 467, 468), (464, 463, 478, 479), (462, 461, 476, 477), (460, 459, 474, 475), (458, 457, 472, 473), (456, 455, 470, 471), (454, 453, 468, 469), (465, 464, 479, 480), (463, 462, 477, 478), (461, 460, 475, 476), (255, 14, 29), (0, 451, 15), (255, 29, 44), (15, 451, 30), (255, 44, 59), (30, 451, 45), (255, 59, 74), (45, 451, 60), (255, 74, 89), (60, 451, 75), (255, 89, 104), (75, 451, 90), (255, 104, 119), (90, 451, 105), (255, 119, 134), (105, 451, 120), (255, 134, 149), (120, 451, 135), (255, 149, 164), (135, 451, 150), (255, 164, 179), (150, 451, 165), (255, 179, 194), (165, 451, 180), (255, 194, 209), (180, 451, 195), (255, 209, 224), (195, 451, 210), (255, 224, 239), (210, 451, 225), (255, 239, 254), (225, 451, 240), (255, 254, 270), (240, 451, 256), (255, 270, 285), (256, 451, 271), (255, 285, 300), (271, 451, 286), (255, 300, 315), (286, 451, 301), (255, 315, 330), (301, 451, 316), (255, 330, 345), (316, 451, 331), (255, 345, 360), (331, 451, 346), (255, 360, 375), (346, 451, 361), (255, 375, 390), (361, 451, 376), (255, 390, 405), (376, 451, 391), (255, 405, 420), (391, 451, 406), (255, 420, 435), (406, 451, 421), (255, 435, 450), (421, 451, 436), (255, 450, 466), (436, 451, 452), (255, 466, 481), (452, 451, 467), (474, 473, 6, 7), (472, 471, 4, 5), (470, 469, 2, 3), (481, 480, 13, 14), (468, 467, 0, 1), (479, 478, 11, 12), (477, 476, 9, 10), (475, 474, 7, 8), (473, 472, 5, 6), (471, 470, 3, 4), (255, 481, 14), (469, 468, 1, 2), (480, 479, 12, 13), (467, 451, 0), (478, 477, 10, 11), (476, 475, 8, 9)])
me_sphere.use_remesh_preserve_volume = False
me_sphere.use_remesh_preserve_attributes = False
me_sphere.use_mirror_vertex_groups = False
me_sphere.update()
me_sphere_001 = bpy.data.meshes.new('Sphere.001')
me_sphere_001.from_pydata([(-0.1951, 0.0, 0.9808), (-0.3827, 0.0, 0.9239), (-0.5556, 0.0, 0.8315), (-0.7071, 0.0, 0.7071), (-0.8315, 0.0, 0.5556), (-0.9239, 0.0, 0.3827), (-0.9808, 0.0, 0.1951), (-1.0, 0.0, 7.55e-08), (-0.9808, 0.0, -0.1951), (-0.9239, 0.0, -0.3827), (-0.8315, 0.0, -0.5556), (-0.7071, 0.0, -0.7071), (-0.5556, 0.0, -0.8315), (-0.3827, 0.0, -0.9239), (-0.1951, 0.0, -0.9808), (-0.1913, 0.03806, 0.9808), (-0.3753, 0.07466, 0.9239), (-0.5449, 0.1084, 0.8315), (-0.6935, 0.1379, 0.7071), (-0.8155, 0.1622, 0.5556), (-0.9061, 0.1802, 0.3827), (-0.9619, 0.1913, 0.1951), (-0.9808, 0.1951, 7.55e-08), (-0.9619, 0.1913, -0.1951), (-0.9061, 0.1802, -0.3827), (-0.8155, 0.1622, -0.5556), (-0.6935, 0.1379, -0.7071), (-0.5449, 0.1084, -0.8315), (-0.3753, 0.07466, -0.9239), (-0.1913, 0.03806, -0.9808), (-0.1802, 0.07466, 0.9808), (-0.3536, 0.1464, 0.9239), (-0.5133, 0.2126, 0.8315), (-0.6533, 0.2706, 0.7071), (-0.7682, 0.3182, 0.5556), (-0.8536, 0.3536, 0.3827), (-0.9061, 0.3753, 0.1951), (-0.9239, 0.3827, 7.55e-08), (-0.9061, 0.3753, -0.1951), (-0.8536, 0.3536, -0.3827), (-0.7682, 0.3182, -0.5556), (-0.6533, 0.2706, -0.7071), (-0.5133, 0.2126, -0.8315), (-0.3536, 0.1464, -0.9239), (-0.1802, 0.07466, -0.9808), (-0.1622, 0.1084, 0.9808), (-0.3182, 0.2126, 0.9239), (-0.4619, 0.3087, 0.8315), (-0.5879, 0.3928, 0.7071), (-0.6913, 0.4619, 0.5556), (-0.7682, 0.5133, 0.3827), (-0.8155, 0.5449, 0.1951), (-0.8315, 0.5556, 7.55e-08), (-0.8155, 0.5449, -0.1951), (-0.7682, 0.5133, -0.3827), (-0.6913, 0.4619, -0.5556), (-0.5879, 0.3928, -0.7071), (-0.4619, 0.3087, -0.8315), (-0.3182, 0.2126, -0.9239), (-0.1622, 0.1084, -0.9808), (-0.1379, 0.1379, 0.9808), (-0.2706, 0.2706, 0.9239), (-0.3928, 0.3928, 0.8315), (-0.5, 0.5, 0.7071), (-0.5879, 0.5879, 0.5556), (-0.6533, 0.6533, 0.3827), (-0.6935, 0.6935, 0.1951), (-0.7071, 0.7071, 7.55e-08), (-0.6935, 0.6935, -0.1951), (-0.6533, 0.6533, -0.3827), (-0.5879, 0.5879, -0.5556), (-0.5, 0.5, -0.7071), (-0.3928, 0.3928, -0.8315), (-0.2706, 0.2706, -0.9239), (-0.1379, 0.1379, -0.9808), (-0.1084, 0.1622, 0.9808), (-0.2126, 0.3182, 0.9239), (-0.3087, 0.4619, 0.8315), (-0.3928, 0.5879, 0.7071), (-0.4619, 0.6913, 0.5556), (-0.5133, 0.7682, 0.3827), (-0.5449, 0.8155, 0.1951), (-0.5556, 0.8315, 7.55e-08), (-0.5449, 0.8155, -0.1951), (-0.5133, 0.7682, -0.3827), (-0.4619, 0.6913, -0.5556), (-0.3928, 0.5879, -0.7071), (-0.3087, 0.4619, -0.8315), (-0.2126, 0.3182, -0.9239), (-0.1084, 0.1622, -0.9808), (-0.07466, 0.1802, 0.9808), (-0.1464, 0.3536, 0.9239), (-0.2126, 0.5133, 0.8315), (-0.2706, 0.6533, 0.7071), (-0.3182, 0.7682, 0.5556), (-0.3536, 0.8536, 0.3827), (-0.3753, 0.9061, 0.1951), (-0.3827, 0.9239, 7.55e-08), (-0.3753, 0.9061, -0.1951), (-0.3536, 0.8536, -0.3827), (-0.3182, 0.7682, -0.5556), (-0.2706, 0.6533, -0.7071), (-0.2126, 0.5133, -0.8315), (-0.1464, 0.3536, -0.9239), (-0.07466, 0.1802, -0.9808), (-0.03806, 0.1913, 0.9808), (-0.07466, 0.3753, 0.9239), (-0.1084, 0.5449, 0.8315), (-0.1379, 0.6935, 0.7071), (-0.1622, 0.8155, 0.5556), (-0.1802, 0.9061, 0.3827), (-0.1913, 0.9619, 0.1951), (-0.1951, 0.9808, 7.55e-08), (-0.1913, 0.9619, -0.1951), (-0.1802, 0.9061, -0.3827), (-0.1622, 0.8155, -0.5556), (-0.1379, 0.6935, -0.7071), (-0.1084, 0.5449, -0.8315), (-0.07466, 0.3753, -0.9239), (-0.03806, 0.1913, -0.9808), (3.266e-07, 0.1951, 0.9808), (3.192e-07, 0.3827, 0.9239), (3.117e-07, 0.5556, 0.8315), (3.192e-07, 0.7071, 0.7071), (3.341e-07, 0.8315, 0.5556), (2.745e-07, 0.9239, 0.3827), (3.937e-07, 0.9808, 0.1951), (3.788e-07, 1.0, 7.55e-08), (3.937e-07, 0.9808, -0.1951), (2.298e-07, 0.9239, -0.3827), (3.341e-07, 0.8315, -0.5556), (3.192e-07, 0.7071, -0.7071), (3.415e-07, 0.5556, -0.8315), (3.043e-07, 0.3827, -0.9239), (3.08e-07, 0.1951, -0.9808), (0.03806, 0.1913, 0.9808), (0.07466, 0.3753, 0.9239), (0.1084, 0.5449, 0.8315), (0.138, 0.6935, 0.7071), (0.1622, 0.8155, 0.5556), (0.1802, 0.9061, 0.3827), (0.1913, 0.9619, 0.1951), (0.1951, 0.9808, 7.55e-08), (0.1913, 0.9619, -0.1951), (0.1802, 0.9061, -0.3827), (0.1622, 0.8155, -0.5556), (0.138, 0.6935, -0.7071), (0.1084, 0.5449, -0.8315), (0.07466, 0.3753, -0.9239), (0.03806, 0.1913, -0.9808), (0.07466, 0.1802, 0.9808), (0.1464, 0.3536, 0.9239), (0.2126, 0.5133, 0.8315), (0.2706, 0.6533, 0.7071), (0.3182, 0.7682, 0.5556), (0.3536, 0.8536, 0.3827), (0.3753, 0.9061, 0.1951), (0.3827, 0.9239, 7.55e-08), (0.3753, 0.9061, -0.1951), (0.3536, 0.8536, -0.3827), (0.3182, 0.7682, -0.5556), (0.2706, 0.6533, -0.7071), (0.2126, 0.5133, -0.8315), (0.1464, 0.3536, -0.9239), (0.07466, 0.1802, -0.9808), (0.1084, 0.1622, 0.9808), (0.2126, 0.3182, 0.9239), (0.3087, 0.4619, 0.8315), (0.3928, 0.5879, 0.7071), (0.4619, 0.6913, 0.5556), (0.5133, 0.7682, 0.3827), (0.5449, 0.8155, 0.1951), (0.5556, 0.8315, 7.55e-08), (0.5449, 0.8155, -0.1951), (0.5133, 0.7682, -0.3827), (0.4619, 0.6913, -0.5556), (0.3928, 0.5879, -0.7071), (0.3087, 0.4619, -0.8315), (0.2126, 0.3182, -0.9239), (0.1084, 0.1622, -0.9808), (0.138, 0.1379, 0.9808), (0.2706, 0.2706, 0.9239), (0.3928, 0.3928, 0.8315), (0.5, 0.5, 0.7071), (0.5879, 0.5879, 0.5556), (0.6533, 0.6533, 0.3827), (0.6935, 0.6935, 0.1951), (0.7071, 0.7071, 7.55e-08), (0.6935, 0.6935, -0.1951), (0.6533, 0.6533, -0.3827), (0.5879, 0.5879, -0.5556), (0.5, 0.5, -0.7071), (0.3928, 0.3928, -0.8315), (0.2706, 0.2706, -0.9239), (0.138, 0.1379, -0.9808), (0.1622, 0.1084, 0.9808), (0.3182, 0.2126, 0.9239), (0.4619, 0.3087, 0.8315), (0.5879, 0.3928, 0.7071), (0.6913, 0.4619, 0.5556), (0.7682, 0.5133, 0.3827), (0.8155, 0.5449, 0.1951), (0.8315, 0.5556, 7.55e-08), (0.8155, 0.5449, -0.1951), (0.7682, 0.5133, -0.3827), (0.6913, 0.4619, -0.5556), (0.5879, 0.3928, -0.7071), (0.4619, 0.3087, -0.8315), (0.3182, 0.2126, -0.9239), (0.1622, 0.1084, -0.9808), (0.1802, 0.07466, 0.9808), (0.3536, 0.1464, 0.9239), (0.5133, 0.2126, 0.8315), (0.6533, 0.2706, 0.7071), (0.7682, 0.3182, 0.5556), (0.8536, 0.3536, 0.3827), (0.9061, 0.3753, 0.1951), (0.9239, 0.3827, 7.55e-08), (0.9061, 0.3753, -0.1951), (0.8536, 0.3536, -0.3827), (0.7682, 0.3182, -0.5556), (0.6533, 0.2706, -0.7071), (0.5133, 0.2126, -0.8315), (0.3536, 0.1464, -0.9239), (0.1802, 0.07466, -0.9808), (0.1913, 0.03806, 0.9808), (0.3753, 0.07466, 0.9239), (0.5449, 0.1084, 0.8315), (0.6935, 0.1379, 0.7071), (0.8155, 0.1622, 0.5556), (0.9061, 0.1802, 0.3827), (0.9619, 0.1913, 0.1951), (0.9808, 0.1951, 7.55e-08), (0.9619, 0.1913, -0.1951), (0.9061, 0.1802, -0.3827), (0.8155, 0.1622, -0.5556), (0.6935, 0.1379, -0.7071), (0.5449, 0.1084, -0.8315), (0.3753, 0.07466, -0.9239), (0.1913, 0.03806, -0.9808), (0.1951, -7.212e-09, 0.9808), (0.3827, 4.122e-08, 0.9239), (0.5556, 2.632e-08, 0.8315), (0.7071, -2.584e-08, 0.7071), (0.8315, -8.544e-08, 0.5556), (0.9239, 6.357e-08, 0.3827), (0.9808, -8.544e-08, 0.1951), (1.0, -1.003e-07, 7.55e-08), (0.9808, -8.544e-08, -0.1951), (0.9239, 6.357e-08, -0.3827), (0.8315, -8.544e-08, -0.5556), (0.7071, -2.584e-08, -0.7071), (0.5556, -1.094e-08, -0.8315), (0.3827, 3.964e-09, -0.9239), (0.1951, 3.964e-09, -0.9808), (3.258e-07, 0.0, -1.0), (0.1913, -0.03806, 0.9808), (0.3753, -0.07466, 0.9239), (0.5449, -0.1084, 0.8315), (0.6935, -0.1379, 0.7071), (0.8155, -0.1622, 0.5556), (0.9061, -0.1802, 0.3827), (0.9619, -0.1913, 0.1951), (0.9808, -0.1951, 7.55e-08), (0.9619, -0.1913, -0.1951), (0.9061, -0.1802, -0.3827), (0.8155, -0.1622, -0.5556), (0.6935, -0.1379, -0.7071), (0.5449, -0.1084, -0.8315), (0.3753, -0.07466, -0.9239), (0.1913, -0.03806, -0.9808), (0.1802, -0.07466, 0.9808), (0.3536, -0.1464, 0.9239), (0.5133, -0.2126, 0.8315), (0.6533, -0.2706, 0.7071), (0.7682, -0.3182, 0.5556), (0.8536, -0.3536, 0.3827), (0.9061, -0.3753, 0.1951), (0.9239, -0.3827, 7.55e-08), (0.9061, -0.3753, -0.1951), (0.8536, -0.3536, -0.3827), (0.7682, -0.3182, -0.5556), (0.6533, -0.2706, -0.7071), (0.5133, -0.2126, -0.8315), (0.3536, -0.1464, -0.9239), (0.1802, -0.07466, -0.9808), (0.1622, -0.1084, 0.9808), (0.3182, -0.2126, 0.9239), (0.4619, -0.3087, 0.8315), (0.5879, -0.3928, 0.7071), (0.6913, -0.4619, 0.5556), (0.7682, -0.5133, 0.3827), (0.8155, -0.5449, 0.1951), (0.8315, -0.5556, 7.55e-08), (0.8155, -0.5449, -0.1951), (0.7682, -0.5133, -0.3827), (0.6913, -0.4619, -0.5556), (0.5879, -0.3928, -0.7071), (0.4619, -0.3087, -0.8315), (0.3182, -0.2126, -0.9239), (0.1622, -0.1084, -0.9808), (0.138, -0.1379, 0.9808), (0.2706, -0.2706, 0.9239), (0.3928, -0.3928, 0.8315), (0.5, -0.5, 0.7071), (0.5879, -0.5879, 0.5556), (0.6533, -0.6533, 0.3827), (0.6935, -0.6935, 0.1951), (0.7071, -0.7071, 7.55e-08), (0.6935, -0.6935, -0.1951), (0.6533, -0.6533, -0.3827), (0.5879, -0.5879, -0.5556), (0.5, -0.5, -0.7071), (0.3928, -0.3928, -0.8315), (0.2706, -0.2706, -0.9239), (0.1379, -0.1379, -0.9808), (0.1084, -0.1622, 0.9808), (0.2126, -0.3182, 0.9239), (0.3087, -0.4619, 0.8315), (0.3928, -0.5879, 0.7071), (0.4619, -0.6913, 0.5556), (0.5133, -0.7682, 0.3827), (0.5449, -0.8155, 0.1951), (0.5556, -0.8315, 7.55e-08), (0.5449, -0.8155, -0.1951), (0.5133, -0.7682, -0.3827), (0.4619, -0.6913, -0.5556), (0.3928, -0.5879, -0.7071), (0.3087, -0.4619, -0.8315), (0.2126, -0.3182, -0.9239), (0.1084, -0.1622, -0.9808), (0.07466, -0.1802, 0.9808), (0.1464, -0.3536, 0.9239), (0.2126, -0.5133, 0.8315), (0.2706, -0.6533, 0.7071), (0.3182, -0.7682, 0.5556), (0.3536, -0.8536, 0.3827), (0.3753, -0.9061, 0.1951), (0.3827, -0.9239, 7.55e-08), (0.3753, -0.9061, -0.1951), (0.3536, -0.8536, -0.3827), (0.3182, -0.7682, -0.5556), (0.2706, -0.6533, -0.7071), (0.2126, -0.5133, -0.8315), (0.1464, -0.3536, -0.9239), (0.07466, -0.1802, -0.9808), (0.03806, -0.1913, 0.9808), (0.07466, -0.3753, 0.9239), (0.1084, -0.5449, 0.8315), (0.1379, -0.6935, 0.7071), (0.1622, -0.8155, 0.5556), (0.1802, -0.9061, 0.3827), (0.1913, -0.9619, 0.1951), (0.1951, -0.9808, 7.55e-08), (0.1913, -0.9619, -0.1951), (0.1802, -0.9061, -0.3827), (0.1622, -0.8155, -0.5556), (0.1379, -0.6935, -0.7071), (0.1084, -0.5449, -0.8315), (0.07466, -0.3753, -0.9239), (0.03806, -0.1913, -0.9808), (3.117e-07, -0.1951, 0.9808), (2.819e-07, -0.3827, 0.9239), (2.819e-07, -0.5556, 0.8315), (1.851e-07, -0.7071, 0.7071), (1.404e-07, -0.8315, 0.5556), (3.192e-07, -0.9239, 0.3827), (9.567e-08, -0.9808, 0.1951), (1.404e-07, -1.0, 7.55e-08), (9.567e-08, -0.9808, -0.1951), (3.192e-07, -0.9239, -0.3827), (1.404e-07, -0.8315, -0.5556), (1.851e-07, -0.7071, -0.7071), (2.596e-07, -0.5556, -0.8315), (2.521e-07, -0.3827, -0.9239), (3.155e-07, -0.1951, -0.9808), (-0.03806, -0.1913, 0.9808), (-0.07466, -0.3753, 0.9239), (-0.1084, -0.5449, 0.8315), (-0.1379, -0.6935, 0.7071), (-0.1622, -0.8155, 0.5556), (-0.1802, -0.9061, 0.3827), (-0.1913, -0.9619, 0.1951), (-0.1951, -0.9808, 7.55e-08), (-0.1913, -0.9619, -0.1951), (-0.1802, -0.9061, -0.3827), (-0.1622, -0.8155, -0.5556), (-0.1379, -0.6935, -0.7071), (-0.1084, -0.5449, -0.8315), (-0.07466, -0.3753, -0.9239), (-0.03806, -0.1913, -0.9808), (-0.07466, -0.1802, 0.9808), (-0.1464, -0.3536, 0.9239), (-0.2126, -0.5133, 0.8315), (-0.2706, -0.6533, 0.7071), (-0.3182, -0.7682, 0.5556), (-0.3536, -0.8536, 0.3827), (-0.3753, -0.9061, 0.1951), (-0.3827, -0.9239, 7.55e-08), (-0.3753, -0.9061, -0.1951), (-0.3536, -0.8536, -0.3827), (-0.3182, -0.7682, -0.5556), (-0.2706, -0.6533, -0.7071), (-0.2126, -0.5133, -0.8315), (-0.1464, -0.3536, -0.9239), (-0.07466, -0.1802, -0.9808), (-0.1084, -0.1622, 0.9808), (-0.2126, -0.3182, 0.9239), (-0.3087, -0.4619, 0.8315), (-0.3928, -0.5879, 0.7071), (-0.4619, -0.6913, 0.5556), (-0.5133, -0.7682, 0.3827), (-0.5449, -0.8155, 0.1951), (-0.5556, -0.8315, 7.55e-08), (-0.5449, -0.8155, -0.1951), (-0.5133, -0.7682, -0.3827), (-0.4619, -0.6913, -0.5556), (-0.3928, -0.5879, -0.7071), (-0.3087, -0.4619, -0.8315), (-0.2126, -0.3182, -0.9239), (-0.1084, -0.1622, -0.9808), (-0.1379, -0.1379, 0.9808), (-0.2706, -0.2706, 0.9239), (-0.3928, -0.3928, 0.8315), (-0.5, -0.5, 0.7071), (-0.5879, -0.5879, 0.5556), (-0.6533, -0.6533, 0.3827), (-0.6935, -0.6935, 0.1951), (-0.7071, -0.7071, 7.55e-08), (-0.6935, -0.6935, -0.1951), (-0.6533, -0.6533, -0.3827), (-0.5879, -0.5879, -0.5556), (-0.5, -0.5, -0.7071), (-0.3928, -0.3928, -0.8315), (-0.2706, -0.2706, -0.9239), (-0.1379, -0.1379, -0.9808), (-0.1622, -0.1084, 0.9808), (-0.3182, -0.2126, 0.9239), (-0.4619, -0.3087, 0.8315), (-0.5879, -0.3928, 0.7071), (-0.6913, -0.4619, 0.5556), (-0.7682, -0.5133, 0.3827), (-0.8155, -0.5449, 0.1951), (-0.8315, -0.5556, 7.55e-08), (-0.8155, -0.5449, -0.1951), (-0.7682, -0.5133, -0.3827), (-0.6913, -0.4619, -0.5556), (-0.5879, -0.3928, -0.7071), (-0.4619, -0.3087, -0.8315), (-0.3182, -0.2126, -0.9239), (-0.1622, -0.1084, -0.9808), (2.48e-08, -1.247e-07, 1.0), (-0.1802, -0.07466, 0.9808), (-0.3536, -0.1464, 0.9239), (-0.5133, -0.2126, 0.8315), (-0.6533, -0.2706, 0.7071), (-0.7682, -0.3182, 0.5556), (-0.8536, -0.3536, 0.3827), (-0.9061, -0.3753, 0.1951), (-0.9239, -0.3827, 7.55e-08), (-0.9061, -0.3753, -0.1951), (-0.8536, -0.3536, -0.3827), (-0.7682, -0.3182, -0.5556), (-0.6533, -0.2706, -0.7071), (-0.5133, -0.2126, -0.8315), (-0.3536, -0.1464, -0.9239), (-0.1802, -0.07466, -0.9808), (-0.1913, -0.03806, 0.9808), (-0.3753, -0.07466, 0.9239), (-0.5449, -0.1084, 0.8315), (-0.6935, -0.1379, 0.7071), (-0.8155, -0.1622, 0.5556), (-0.9061, -0.1802, 0.3827), (-0.9619, -0.1913, 0.1951), (-0.9808, -0.1951, 7.55e-08), (-0.9619, -0.1913, -0.1951), (-0.9061, -0.1802, -0.3827), (-0.8155, -0.1622, -0.5556), (-0.6935, -0.1379, -0.7071), (-0.5449, -0.1084, -0.8315), (-0.3753, -0.07466, -0.9239), (-0.1913, -0.03806, -0.9808)], [], [(1, 0, 15, 16), (12, 11, 26, 27), (10, 9, 24, 25), (8, 7, 22, 23), (6, 5, 20, 21), (4, 3, 18, 19), (2, 1, 16, 17), (13, 12, 27, 28), (11, 10, 25, 26), (9, 8, 23, 24), (7, 6, 21, 22), (5, 4, 19, 20), (3, 2, 17, 18), (14, 13, 28, 29), (22, 21, 36, 37), (20, 19, 34, 35), (18, 17, 32, 33), (29, 28, 43, 44), (16, 15, 30, 31), (27, 26, 41, 42), (25, 24, 39, 40), (23, 22, 37, 38), (21, 20, 35, 36), (19, 18, 33, 34), (17, 16, 31, 32), (28, 27, 42, 43), (26, 25, 40, 41), (24, 23, 38, 39), (37, 36, 51, 52), (35, 34, 49, 50), (33, 32, 47, 48), (44, 43, 58, 59), (31, 30, 45, 46), (42, 41, 56, 57), (40, 39, 54, 55), (38, 37, 52, 53), (36, 35, 50, 51), (34, 33, 48, 49), (32, 31, 46, 47), (43, 42, 57, 58), (41, 40, 55, 56), (39, 38, 53, 54), (52, 51, 66, 67), (50, 49, 64, 65), (48, 47, 62, 63), (59, 58, 73, 74), (46, 45, 60, 61), (57, 56, 71, 72), (55, 54, 69, 70), (53, 52, 67, 68), (51, 50, 65, 66), (49, 48, 63, 64), (47, 46, 61, 62), (58, 57, 72, 73), (56, 55, 70, 71), (54, 53, 68, 69), (67, 66, 81, 82), (65, 64, 79, 80), (63, 62, 77, 78), (74, 73, 88, 89), (61, 60, 75, 76), (72, 71, 86, 87), (70, 69, 84, 85), (68, 67, 82, 83), (66, 65, 80, 81), (64, 63, 78, 79), (62, 61, 76, 77), (73, 72, 87, 88), (71, 70, 85, 86), (69, 68, 83, 84), (82, 81, 96, 97), (80, 79, 94, 95), (78, 77, 92, 93), (89, 88, 103, 104), (76, 75, 90, 91), (87, 86, 101, 102), (85, 84, 99, 100), (83, 82, 97, 98), (81, 80, 95, 96), (79, 78, 93, 94), (77, 76, 91, 92), (88, 87, 102, 103), (86, 85, 100, 101), (84, 83, 98, 99), (97, 96, 111, 112), (95, 94, 109, 110), (93, 92, 107, 108), (104, 103, 118, 119), (91, 90, 105, 106), (102, 101, 116, 117), (100, 99, 114, 115), (98, 97, 112, 113), (96, 95, 110, 111), (94, 93, 108, 109), (92, 91, 106, 107), (103, 102, 117, 118), (101, 100, 115, 116), (99, 98, 113, 114), (112, 111, 126, 127), (110, 109, 124, 125), (108, 107, 122, 123), (119, 118, 133, 134), (106, 105, 120, 121), (117, 116, 131, 132), (115, 114, 129, 130), (113, 112, 127, 128), (111, 110, 125, 126), (109, 108, 123, 124), (107, 106, 121, 122), (118, 117, 132, 133), (116, 115, 130, 131), (114, 113, 128, 129), (127, 126, 141, 142), (125, 124, 139, 140), (123, 122, 137, 138), (134, 133, 148, 149), (121, 120, 135, 136), (132, 131, 146, 147), (130, 129, 144, 145), (128, 127, 142, 143), (126, 125, 140, 141), (124, 123, 138, 139), (122, 121, 136, 137), (133, 132, 147, 148), (131, 130, 145, 146), (129, 128, 143, 144), (142, 141, 156, 157), (140, 139, 154, 155), (138, 137, 152, 153), (149, 148, 163, 164), (136, 135, 150, 151), (147, 146, 161, 162), (145, 144, 159, 160), (143, 142, 157, 158), (141, 140, 155, 156), (139, 138, 153, 154), (137, 136, 151, 152), (148, 147, 162, 163), (146, 145, 160, 161), (144, 143, 158, 159), (157, 156, 171, 172), (155, 154, 169, 170), (153, 152, 167, 168), (164, 163, 178, 179), (151, 150, 165, 166), (162, 161, 176, 177), (160, 159, 174, 175), (158, 157, 172, 173), (156, 155, 170, 171), (154, 153, 168, 169), (152, 151, 166, 167), (163, 162, 177, 178), (161, 160, 175, 176), (159, 158, 173, 174), (172, 171, 186, 187), (170, 169, 184, 185), (168, 167, 182, 183), (179, 178, 193, 194), (166, 165, 180, 181), (177, 176, 191, 192), (175, 174, 189, 190), (173, 172, 187, 188), (171, 170, 185, 186), (169, 168, 183, 184), (167, 166, 181, 182), (178, 177, 192, 193), (176, 175, 190, 191), (174, 173, 188, 189), (187, 186, 201, 202), (185, 184, 199, 200), (183, 182, 197, 198), (194, 193, 208, 209), (181, 180, 195, 196), (192, 191, 206, 207), (190, 189, 204, 205), (188, 187, 202, 203), (186, 185, 200, 201), (184, 183, 198, 199), (182, 181, 196, 197), (193, 192, 207, 208), (191, 190, 205, 206), (189, 188, 203, 204), (202, 201, 216, 217), (200, 199, 214, 215), (198, 197, 212, 213), (209, 208, 223, 224), (196, 195, 210, 211), (207, 206, 221, 222), (205, 204, 219, 220), (203, 202, 217, 218), (201, 200, 215, 216), (199, 198, 213, 214), (197, 196, 211, 212), (208, 207, 222, 223), (206, 205, 220, 221), (204, 203, 218, 219), (217, 216, 231, 232), (215, 214, 229, 230), (213, 212, 227, 228), (224, 223, 238, 239), (211, 210, 225, 226), (222, 221, 236, 237), (220, 219, 234, 235), (218, 217, 232, 233), (216, 215, 230, 231), (214, 213, 228, 229), (212, 211, 226, 227), (223, 222, 237, 238), (221, 220, 235, 236), (219, 218, 233, 234), (232, 231, 246, 247), (230, 229, 244, 245), (228, 227, 242, 243), (239, 238, 253, 254), (226, 225, 240, 241), (237, 236, 251, 252), (235, 234, 249, 250), (233, 232, 247, 248), (231, 230, 245, 246), (229, 228, 243, 244), (227, 226, 241, 242), (238, 237, 252, 253), (236, 235, 250, 251), (234, 233, 248, 249), (247, 246, 262, 263), (245, 244, 260, 261), (243, 242, 258, 259), (254, 253, 269, 270), (241, 240, 256, 257), (252, 251, 267, 268), (250, 249, 265, 266), (248, 247, 263, 264), (246, 245, 261, 262), (244, 243, 259, 260), (242, 241, 257, 258), (253, 252, 268, 269), (251, 250, 266, 267), (249, 248, 264, 265), (263, 262, 277, 278), (261, 260, 275, 276), (259, 258, 273, 274), (270, 269, 284, 285), (257, 256, 271, 272), (268, 267, 282, 283), (266, 265, 280, 281), (264, 263, 278, 279), (262, 261, 276, 277), (260, 259, 274, 275), (258, 257, 272, 273), (269, 268, 283, 284), (267, 266, 281, 282), (265, 264, 279, 280), (278, 277, 292, 293), (276, 275, 290, 291), (274, 273, 288, 289), (285, 284, 299, 300), (272, 271, 286, 287), (283, 282, 297, 298), (281, 280, 295, 296), (279, 278, 293, 294), (277, 276, 291, 292), (275, 274, 289, 290), (273, 272, 287, 288), (284, 283, 298, 299), (282, 281, 296, 297), (280, 279, 294, 295), (293, 292, 307, 308), (291, 290, 305, 306), (289, 288, 303, 304), (300, 299, 314, 315), (287, 286, 301, 302), (298, 297, 312, 313), (296, 295, 310, 311), (294, 293, 308, 309), (292, 291, 306, 307), (290, 289, 304, 305), (288, 287, 302, 303), (299, 298, 313, 314), (297, 296, 311, 312), (295, 294, 309, 310), (308, 307, 322, 323), (306, 305, 320, 321), (304, 303, 318, 319), (315, 314, 329, 330), (302, 301, 316, 317), (313, 312, 327, 328), (311, 310, 325, 326), (309, 308, 323, 324), (307, 306, 321, 322), (305, 304, 319, 320), (303, 302, 317, 318), (314, 313, 328, 329), (312, 311, 326, 327), (310, 309, 324, 325), (323, 322, 337, 338), (321, 320, 335, 336), (319, 318, 333, 334), (330, 329, 344, 345), (317, 316, 331, 332), (328, 327, 342, 343), (326, 325, 340, 341), (324, 323, 338, 339), (322, 321, 336, 337), (320, 319, 334, 335), (318, 317, 332, 333), (329, 328, 343, 344), (327, 326, 341, 342), (325, 324, 339, 340), (338, 337, 352, 353), (336, 335, 350, 351), (334, 333, 348, 349), (345, 344, 359, 360), (332, 331, 346, 347), (343, 342, 357, 358), (341, 340, 355, 356), (339, 338, 353, 354), (337, 336, 351, 352), (335, 334, 349, 350), (333, 332, 347, 348), (344, 343, 358, 359), (342, 341, 356, 357), (340, 339, 354, 355), (353, 352, 367, 368), (351, 350, 365, 366), (349, 348, 363, 364), (360, 359, 374, 375), (347, 346, 361, 362), (358, 357, 372, 373), (356, 355, 370, 371), (354, 353, 368, 369), (352, 351, 366, 367), (350, 349, 364, 365), (348, 347, 362, 363), (359, 358, 373, 374), (357, 356, 371, 372), (355, 354, 369, 370), (368, 367, 382, 383), (366, 365, 380, 381), (364, 363, 378, 379), (375, 374, 389, 390), (362, 361, 376, 377), (373, 372, 387, 388), (371, 370, 385, 386), (369, 368, 383, 384), (367, 366, 381, 382), (365, 364, 379, 380), (363, 362, 377, 378), (374, 373, 388, 389), (372, 371, 386, 387), (370, 369, 384, 385), (383, 382, 397, 398), (381, 380, 395, 396), (379, 378, 393, 394), (390, 389, 404, 405), (377, 376, 391, 392), (388, 387, 402, 403), (386, 385, 400, 401), (384, 383, 398, 399), (382, 381, 396, 397), (380, 379, 394, 395), (378, 377, 392, 393), (389, 388, 403, 404), (387, 386, 401, 402), (385, 384, 399, 400), (398, 397, 412, 413), (396, 395, 410, 411), (394, 393, 408, 409), (405, 404, 419, 420), (392, 391, 406, 407), (403, 402, 417, 418), (401, 400, 415, 416), (399, 398, 413, 414), (397, 396, 411, 412), (395, 394, 409, 410), (393, 392, 407, 408), (404, 403, 418, 419), (402, 401, 416, 417), (400, 399, 414, 415), (413, 412, 427, 428), (411, 410, 425, 426), (409, 408, 423, 424), (420, 419, 434, 435), (407, 406, 421, 422), (418, 417, 432, 433), (416, 415, 430, 431), (414, 413, 428, 429), (412, 411, 426, 427), (410, 409, 424, 425), (408, 407, 422, 423), (419, 418, 433, 434), (417, 416, 431, 432), (415, 414, 429, 430), (428, 427, 442, 443), (426, 425, 440, 441), (424, 423, 438, 439), (435, 434, 449, 450), (422, 421, 436, 437), (433, 432, 447, 448), (431, 430, 445, 446), (429, 428, 443, 444), (427, 426, 441, 442), (425, 424, 439, 440), (423, 422, 437, 438), (434, 433, 448, 449), (432, 431, 446, 447), (430, 429, 444, 445), (443, 442, 458, 459), (441, 440, 456, 457), (439, 438, 454, 455), (450, 449, 465, 466), (437, 436, 452, 453), (448, 447, 463, 464), (446, 445, 461, 462), (444, 443, 459, 460), (442, 441, 457, 458), (440, 439, 455, 456), (438, 437, 453, 454), (449, 448, 464, 465), (447, 446, 462, 463), (445, 444, 460, 461), (459, 458, 473, 474), (457, 456, 471, 472), (455, 454, 469, 470), (466, 465, 480, 481), (453, 452, 467, 468), (464, 463, 478, 479), (462, 461, 476, 477), (460, 459, 474, 475), (458, 457, 472, 473), (456, 455, 470, 471), (454, 453, 468, 469), (465, 464, 479, 480), (463, 462, 477, 478), (461, 460, 475, 476), (255, 14, 29), (0, 451, 15), (255, 29, 44), (15, 451, 30), (255, 44, 59), (30, 451, 45), (255, 59, 74), (45, 451, 60), (255, 74, 89), (60, 451, 75), (255, 89, 104), (75, 451, 90), (255, 104, 119), (90, 451, 105), (255, 119, 134), (105, 451, 120), (255, 134, 149), (120, 451, 135), (255, 149, 164), (135, 451, 150), (255, 164, 179), (150, 451, 165), (255, 179, 194), (165, 451, 180), (255, 194, 209), (180, 451, 195), (255, 209, 224), (195, 451, 210), (255, 224, 239), (210, 451, 225), (255, 239, 254), (225, 451, 240), (255, 254, 270), (240, 451, 256), (255, 270, 285), (256, 451, 271), (255, 285, 300), (271, 451, 286), (255, 300, 315), (286, 451, 301), (255, 315, 330), (301, 451, 316), (255, 330, 345), (316, 451, 331), (255, 345, 360), (331, 451, 346), (255, 360, 375), (346, 451, 361), (255, 375, 390), (361, 451, 376), (255, 390, 405), (376, 451, 391), (255, 405, 420), (391, 451, 406), (255, 420, 435), (406, 451, 421), (255, 435, 450), (421, 451, 436), (255, 450, 466), (436, 451, 452), (255, 466, 481), (452, 451, 467), (474, 473, 6, 7), (472, 471, 4, 5), (470, 469, 2, 3), (481, 480, 13, 14), (468, 467, 0, 1), (479, 478, 11, 12), (477, 476, 9, 10), (475, 474, 7, 8), (473, 472, 5, 6), (471, 470, 3, 4), (255, 481, 14), (469, 468, 1, 2), (480, 479, 12, 13), (467, 451, 0), (478, 477, 10, 11), (476, 475, 8, 9)])
me_sphere_001.use_remesh_preserve_volume = False
me_sphere_001.use_remesh_preserve_attributes = False
me_sphere_001.use_mirror_vertex_groups = False
me_sphere_001.update()
me_cube_001 = bpy.data.meshes.new('Cube.001')
me_cube_001.from_pydata([(-1.0, 1.0, 1.0), (-1.0, 1.0, -1.0), (-1.0, -1.0, -1.0), (-1.0, -1.0, 1.0), (-0.1994, 1.0, 1.0), (-0.2126, 1.0, -0.8503), (-0.1994, 1.0, -1.0), (-0.2126, 1.0, 0.8503), (-0.2302, 1.0, -0.4973), (-0.2302, 1.0, 0.4973), (-0.233, 1.0, 0.4335), (-0.2392, 1.0, 1.678e-07), (-0.233, 1.0, -0.4335), (-0.2103, -0.9134, -1.0), (-0.1994, -1.0, -1.0), (-0.2103, 0.9134, -1.0), (-0.2337, -0.6291, -1.0), (-0.2337, 0.6291, -1.0), (-0.2481, 0.3207, -1.0), (-0.2529, 0.0, -1.0), (-0.2481, -0.3207, -1.0), (-0.1994, -1.0, 1.0), (-0.2126, -1.0, -0.8503), (-0.2126, -1.0, 0.8503), (-0.2302, -1.0, -0.4973), (-0.2302, -1.0, 0.4973), (-0.233, -1.0, -0.4335), (-0.2392, -1.0, 1.678e-07), (-0.233, -1.0, 0.4335), (-0.2103, -0.9134, 1.0), (-0.2103, 0.9134, 1.0), (-0.2337, -0.6291, 1.0), (-0.2337, 0.6291, 1.0), (-0.2481, -0.3207, 1.0), (-0.2529, 0.0, 1.0), (-0.2481, 0.3207, 1.0), (0.1994, 1.0, 1.0), (1.0, 1.0, 1.0), (1.0, 1.0, -1.0), (0.1994, 1.0, -1.0), (0.2126, 1.0, -0.8503), (0.2126, 1.0, 0.8503), (0.2302, 1.0, -0.4973), (0.2302, 1.0, 0.4973), (0.233, 1.0, -0.4335), (0.2392, 1.0, 1.678e-07), (0.233, 1.0, 0.4335), (1.0, -1.0, 1.0), (0.2103, -0.9134, 1.0), (0.1994, -1.0, 1.0), (0.2103, 0.9134, 1.0), (0.2337, 0.6291, 1.0), (0.2337, -0.6291, 1.0), (0.2481, 0.3207, 1.0), (0.2529, 1.02e-08, 1.0), (0.2481, -0.3207, 1.0), (1.0, -1.0, -1.0), (0.1994, -1.0, -1.0), (0.2103, -0.9134, -1.0), (0.2103, 0.9134, -1.0), (0.2337, 0.6291, -1.0), (0.2337, -0.6291, -1.0), (0.2481, -0.3207, -1.0), (0.2529, 1.02e-08, -1.0), (0.2481, 0.3207, -1.0), (0.2126, -1.0, -0.8503), (0.2126, -1.0, 0.8503), (0.2302, -1.0, -0.4973), (0.2302, -1.0, 0.4973), (0.233, -1.0, 0.4335), (0.2392, -1.0, 1.678e-07), (0.233, -1.0, -0.4335), (-0.2581, 0.3337, -0.8503), (-0.2632, 0.0, -0.8503), (-0.2581, -0.3337, -0.8503), (-0.274, 0.3543, -0.4335), (-0.2794, 0.0, -0.4335), (-0.2432, 0.6547, -0.8503), (-0.2432, -0.6547, -0.8503), (-0.274, -0.3543, -0.4335), (-0.2794, 0.3612, 1.678e-07), (-0.2849, 0.0, 1.678e-07), (-0.2581, 0.695, -0.4335), (-0.2188, 0.9504, -0.8503), (-0.2188, -0.9504, -0.8503), (-0.2581, -0.695, -0.4335), (-0.2794, -0.3612, 1.678e-07), (-0.274, 0.3543, 0.4335), (-0.2794, 0.0, 0.4335), (-0.2632, 0.7086, 1.678e-07), (-0.2632, -0.7086, 1.678e-07), (-0.274, -0.3543, 0.4335), (-0.2581, 0.3337, 0.8503), (-0.2632, 0.0, 0.8503), (-0.2581, 0.695, 0.4335), (-0.2581, -0.695, 0.4335), (-0.2581, -0.3337, 0.8503), (-0.2432, 0.6547, 0.8503), (-0.2432, -0.6547, 0.8503), (-0.2188, 0.9504, 0.8503), (-0.2188, -0.9504, 0.8503), (0.2188, 0.9504, 0.8503), (0.2432, 0.6547, 0.8503), (0.2581, 0.3337, 0.8503), (0.2581, 0.695, 0.4335), (0.2632, 1.177e-07, 0.8503), (0.274, 0.3543, 0.4335), (0.2632, 0.7086, 1.678e-07), (0.2581, -0.3337, 0.8503), (0.2794, -1.582e-07, 0.4335), (0.2794, 0.3612, 1.678e-07), (0.2581, 0.695, -0.4335), (0.2432, -0.6547, 0.8503), (0.274, -0.3543, 0.4335), (0.2849, -1.858e-07, 1.678e-07), (0.274, 0.3543, -0.4335), (0.2188, 0.9504, -0.8503), (0.2432, 0.6547, -0.8503), (0.2188, -0.9504, 0.8503), (0.2581, -0.695, 0.4335), (0.2794, -0.3612, 1.678e-07), (0.2794, -1.582e-07, -0.4335), (0.2581, 0.3337, -0.8503), (0.2632, -0.7086, 1.678e-07), (0.274, -0.3543, -0.4335), (0.2632, 1.177e-07, -0.8503), (0.2581, -0.695, -0.4335), (0.2581, -0.3337, -0.8503), (0.2432, -0.6547, -0.8503), (0.2188, -0.9504, -0.8503)], [], [(0, 1, 2, 3), (38, 46, 43), (38, 45, 46), (38, 44, 45), (38, 42, 44), (43, 41, 38), (38, 40, 42), (36, 37, 38, 41), (38, 39, 40), (12, 8, 1), (1, 11, 12), (1, 10, 11), (1, 9, 10), (1, 7, 9), (8, 5, 1), (1, 0, 4, 7), (5, 6, 1), (47, 56, 38, 37), (56, 71, 67), (56, 70, 71), (56, 69, 70), (56, 68, 69), (56, 66, 68), (67, 65, 56), (56, 47, 49, 66), (65, 57, 56), (2, 28, 25), (2, 27, 28), (2, 26, 27), (2, 24, 26), (25, 23, 2), (2, 22, 24), (21, 3, 2, 23), (2, 14, 22), (56, 64, 60), (56, 63, 64), (56, 62, 63), (56, 61, 62), (56, 58, 61), (60, 59, 56), (39, 38, 56, 59), (56, 57, 58), (2, 20, 16), (2, 19, 20), (2, 18, 19), (2, 17, 18), (2, 15, 17), (16, 13, 2), (2, 1, 6, 15), (13, 14, 2), (47, 55, 52), (47, 54, 55), (47, 53, 54), (47, 51, 53), (52, 48, 47), (47, 50, 51), (47, 37, 36, 50), (48, 49, 47), (3, 35, 32), (3, 34, 35), (3, 33, 34), (3, 31, 33), (32, 30, 3), (3, 29, 31), (4, 0, 3, 30), (3, 21, 29), (18, 72, 73, 19), (75, 80, 81, 76), (88, 87, 92, 93), (72, 75, 76, 73), (81, 80, 87, 88), (35, 34, 93, 92), (80, 89, 94, 87), (32, 35, 92, 97), (17, 77, 72, 18), (82, 89, 80, 75), (87, 94, 97, 92), (77, 82, 75, 72), (10, 94, 89, 11), (30, 32, 97, 99), (15, 83, 77, 17), (12, 11, 89, 82), (10, 9, 99, 94), (99, 97, 94), (12, 82, 83, 8), (82, 77, 83), (99, 7, 4, 30), (6, 5, 83, 15), (9, 7, 99), (5, 8, 83), (36, 41, 101, 50), (39, 59, 116, 40), (41, 43, 101), (42, 40, 116), (46, 45, 107, 104), (50, 101, 102, 51), (59, 60, 117, 116), (44, 111, 107, 45), (46, 104, 101, 43), (104, 102, 101), (44, 42, 116, 111), (116, 117, 111), (110, 106, 104, 107), (51, 102, 103, 53), (60, 64, 122, 117), (111, 115, 110, 107), (106, 103, 102, 104), (117, 122, 115, 111), (114, 109, 106, 110), (53, 103, 105, 54), (64, 63, 125, 122), (115, 121, 114, 110), (109, 105, 103, 106), (122, 125, 121, 115), (114, 120, 113, 109), (55, 54, 105, 108), (62, 127, 125, 63), (124, 120, 114, 121), (109, 113, 108, 105), (127, 124, 121, 125), (120, 123, 119, 113), (52, 55, 108, 112), (61, 128, 127, 62), (126, 123, 120, 124), (113, 119, 112, 108), (128, 126, 124, 127), (69, 119, 123, 70), (48, 52, 112, 118), (58, 129, 128, 61), (71, 70, 123, 126), (69, 68, 118, 119), (118, 112, 119), (71, 126, 129, 67), (126, 128, 129), (118, 66, 49, 48), (57, 65, 129, 58), (68, 66, 118), (65, 67, 129), (21, 23, 100, 29), (14, 13, 84, 22), (23, 25, 100), (24, 22, 84), (28, 27, 90, 95), (29, 100, 98, 31), (13, 16, 78, 84), (26, 85, 90, 27), (28, 95, 100, 25), (95, 98, 100), (26, 24, 84, 85), (84, 78, 85), (86, 91, 95, 90), (31, 98, 96, 33), (16, 20, 74, 78), (85, 79, 86, 90), (91, 96, 98, 95), (78, 74, 79, 85), (81, 88, 91, 86), (33, 96, 93, 34), (20, 19, 73, 74), (79, 76, 81, 86), (88, 93, 96, 91), (74, 73, 76, 79)])
me_cube_001.use_remesh_preserve_volume = False
me_cube_001.use_remesh_preserve_attributes = False
me_cube_001.use_mirror_vertex_groups = False
me_cube_001.update()
me_cube_003 = bpy.data.meshes.new('Cube.003')
me_cube_003.from_pydata([(-1.0, 1.0, 1.0), (-1.0, 1.0, -1.0), (-1.0, -1.0, -1.0), (-1.0, -1.0, 1.0), (-0.1994, 1.0, 1.0), (-0.2126, 1.0, -0.8503), (-0.1994, 1.0, -1.0), (-0.2126, 1.0, 0.8503), (-0.2302, 1.0, -0.4973), (-0.2302, 1.0, 0.4973), (-0.233, 1.0, 0.4335), (-0.2392, 1.0, 1.678e-07), (-0.233, 1.0, -0.4335), (-0.2103, -0.9134, -1.0), (-0.1994, -1.0, -1.0), (-0.2103, 0.9134, -1.0), (-0.2337, -0.6291, -1.0), (-0.2337, 0.6291, -1.0), (-0.2481, 0.3207, -1.0), (-0.2529, 0.0, -1.0), (-0.2481, -0.3207, -1.0), (-0.1994, -1.0, 1.0), (-0.2126, -1.0, -0.8503), (-0.2126, -1.0, 0.8503), (-0.2302, -1.0, -0.4973), (-0.2302, -1.0, 0.4973), (-0.233, -1.0, -0.4335), (-0.2392, -1.0, 1.678e-07), (-0.233, -1.0, 0.4335), (-0.2103, -0.9134, 1.0), (-0.2103, 0.9134, 1.0), (-0.2337, -0.6291, 1.0), (-0.2337, 0.6291, 1.0), (-0.2481, -0.3207, 1.0), (-0.2529, 0.0, 1.0), (-0.2481, 0.3207, 1.0), (0.1994, 1.0, 1.0), (1.0, 1.0, 1.0), (1.0, 1.0, -1.0), (0.1994, 1.0, -1.0), (0.2126, 1.0, -0.8503), (0.2126, 1.0, 0.8503), (0.2302, 1.0, -0.4973), (0.2302, 1.0, 0.4973), (0.233, 1.0, -0.4335), (0.2392, 1.0, 1.678e-07), (0.233, 1.0, 0.4335), (1.0, -1.0, 1.0), (0.2103, -0.9134, 1.0), (0.1994, -1.0, 1.0), (0.2103, 0.9134, 1.0), (0.2337, 0.6291, 1.0), (0.2337, -0.6291, 1.0), (0.2481, 0.3207, 1.0), (0.2529, 1.02e-08, 1.0), (0.2481, -0.3207, 1.0), (1.0, -1.0, -1.0), (0.1994, -1.0, -1.0), (0.2103, -0.9134, -1.0), (0.2103, 0.9134, -1.0), (0.2337, 0.6291, -1.0), (0.2337, -0.6291, -1.0), (0.2481, -0.3207, -1.0), (0.2529, 1.02e-08, -1.0), (0.2481, 0.3207, -1.0), (0.2126, -1.0, -0.8503), (0.2126, -1.0, 0.8503), (0.2302, -1.0, -0.4973), (0.2302, -1.0, 0.4973), (0.233, -1.0, 0.4335), (0.2392, -1.0, 1.678e-07), (0.233, -1.0, -0.4335), (-0.2581, 0.3337, -0.8503), (-0.2632, 0.0, -0.8503), (-0.2581, -0.3337, -0.8503), (-0.274, 0.3543, -0.4335), (-0.2794, 0.0, -0.4335), (-0.2432, 0.6547, -0.8503), (-0.2432, -0.6547, -0.8503), (-0.274, -0.3543, -0.4335), (-0.2794, 0.3612, 1.678e-07), (-0.2849, 0.0, 1.678e-07), (-0.2581, 0.695, -0.4335), (-0.2188, 0.9504, -0.8503), (-0.2188, -0.9504, -0.8503), (-0.2581, -0.695, -0.4335), (-0.2794, -0.3612, 1.678e-07), (-0.274, 0.3543, 0.4335), (-0.2794, 0.0, 0.4335), (-0.2632, 0.7086, 1.678e-07), (-0.2632, -0.7086, 1.678e-07), (-0.274, -0.3543, 0.4335), (-0.2581, 0.3337, 0.8503), (-0.2632, 0.0, 0.8503), (-0.2581, 0.695, 0.4335), (-0.2581, -0.695, 0.4335), (-0.2581, -0.3337, 0.8503), (-0.2432, 0.6547, 0.8503), (-0.2432, -0.6547, 0.8503), (-0.2188, 0.9504, 0.8503), (-0.2188, -0.9504, 0.8503), (0.2188, 0.9504, 0.8503), (0.2432, 0.6547, 0.8503), (0.2581, 0.3337, 0.8503), (0.2581, 0.695, 0.4335), (0.2632, 1.177e-07, 0.8503), (0.274, 0.3543, 0.4335), (0.2632, 0.7086, 1.678e-07), (0.2581, -0.3337, 0.8503), (0.2794, -1.582e-07, 0.4335), (0.2794, 0.3612, 1.678e-07), (0.2581, 0.695, -0.4335), (0.2432, -0.6547, 0.8503), (0.274, -0.3543, 0.4335), (0.2849, -1.858e-07, 1.678e-07), (0.274, 0.3543, -0.4335), (0.2188, 0.9504, -0.8503), (0.2432, 0.6547, -0.8503), (0.2188, -0.9504, 0.8503), (0.2581, -0.695, 0.4335), (0.2794, -0.3612, 1.678e-07), (0.2794, -1.582e-07, -0.4335), (0.2581, 0.3337, -0.8503), (0.2632, -0.7086, 1.678e-07), (0.274, -0.3543, -0.4335), (0.2632, 1.177e-07, -0.8503), (0.2581, -0.695, -0.4335), (0.2581, -0.3337, -0.8503), (0.2432, -0.6547, -0.8503), (0.2188, -0.9504, -0.8503)], [], [(0, 1, 2, 3), (38, 46, 43), (38, 45, 46), (38, 44, 45), (38, 42, 44), (43, 41, 38), (38, 40, 42), (36, 37, 38, 41), (38, 39, 40), (12, 8, 1), (1, 11, 12), (1, 10, 11), (1, 9, 10), (1, 7, 9), (8, 5, 1), (1, 0, 4, 7), (5, 6, 1), (47, 56, 38, 37), (56, 71, 67), (56, 70, 71), (56, 69, 70), (56, 68, 69), (56, 66, 68), (67, 65, 56), (56, 47, 49, 66), (65, 57, 56), (2, 28, 25), (2, 27, 28), (2, 26, 27), (2, 24, 26), (25, 23, 2), (2, 22, 24), (21, 3, 2, 23), (2, 14, 22), (56, 64, 60), (56, 63, 64), (56, 62, 63), (56, 61, 62), (56, 58, 61), (60, 59, 56), (39, 38, 56, 59), (56, 57, 58), (2, 20, 16), (2, 19, 20), (2, 18, 19), (2, 17, 18), (2, 15, 17), (16, 13, 2), (2, 1, 6, 15), (13, 14, 2), (47, 55, 52), (47, 54, 55), (47, 53, 54), (47, 51, 53), (52, 48, 47), (47, 50, 51), (47, 37, 36, 50), (48, 49, 47), (3, 35, 32), (3, 34, 35), (3, 33, 34), (3, 31, 33), (32, 30, 3), (3, 29, 31), (4, 0, 3, 30), (3, 21, 29), (18, 72, 73, 19), (75, 80, 81, 76), (88, 87, 92, 93), (72, 75, 76, 73), (81, 80, 87, 88), (35, 34, 93, 92), (80, 89, 94, 87), (32, 35, 92, 97), (17, 77, 72, 18), (82, 89, 80, 75), (87, 94, 97, 92), (77, 82, 75, 72), (10, 94, 89, 11), (30, 32, 97, 99), (15, 83, 77, 17), (12, 11, 89, 82), (10, 9, 99, 94), (99, 97, 94), (12, 82, 83, 8), (82, 77, 83), (99, 7, 4, 30), (6, 5, 83, 15), (9, 7, 99), (5, 8, 83), (36, 41, 101, 50), (39, 59, 116, 40), (41, 43, 101), (42, 40, 116), (46, 45, 107, 104), (50, 101, 102, 51), (59, 60, 117, 116), (44, 111, 107, 45), (46, 104, 101, 43), (104, 102, 101), (44, 42, 116, 111), (116, 117, 111), (110, 106, 104, 107), (51, 102, 103, 53), (60, 64, 122, 117), (111, 115, 110, 107), (106, 103, 102, 104), (117, 122, 115, 111), (114, 109, 106, 110), (53, 103, 105, 54), (64, 63, 125, 122), (115, 121, 114, 110), (109, 105, 103, 106), (122, 125, 121, 115), (114, 120, 113, 109), (55, 54, 105, 108), (62, 127, 125, 63), (124, 120, 114, 121), (109, 113, 108, 105), (127, 124, 121, 125), (120, 123, 119, 113), (52, 55, 108, 112), (61, 128, 127, 62), (126, 123, 120, 124), (113, 119, 112, 108), (128, 126, 124, 127), (69, 119, 123, 70), (48, 52, 112, 118), (58, 129, 128, 61), (71, 70, 123, 126), (69, 68, 118, 119), (118, 112, 119), (71, 126, 129, 67), (126, 128, 129), (118, 66, 49, 48), (57, 65, 129, 58), (68, 66, 118), (65, 67, 129), (21, 23, 100, 29), (14, 13, 84, 22), (23, 25, 100), (24, 22, 84), (28, 27, 90, 95), (29, 100, 98, 31), (13, 16, 78, 84), (26, 85, 90, 27), (28, 95, 100, 25), (95, 98, 100), (26, 24, 84, 85), (84, 78, 85), (86, 91, 95, 90), (31, 98, 96, 33), (16, 20, 74, 78), (85, 79, 86, 90), (91, 96, 98, 95), (78, 74, 79, 85), (81, 88, 91, 86), (33, 96, 93, 34), (20, 19, 73, 74), (79, 76, 81, 86), (88, 93, 96, 91), (74, 73, 76, 79)])
me_cube_003.use_remesh_preserve_volume = False
me_cube_003.use_remesh_preserve_attributes = False
me_cube_003.use_mirror_vertex_groups = False
me_cube_003.update()
me_cylinder_002 = bpy.data.meshes.new('Cylinder.002')
me_cylinder_002.from_pydata([(0.9852, 0.15, -1.0), (0.9852, 0.15, 1.0), (1.0, 7.55e-08, 1.0), (1.0, 7.55e-08, -1.0), (0.7541, 0.15, 1.0), (0.613, 0.1219, 1.0), (0.625, 2.424e-07, 1.0), (0.9808, -0.1951, 1.0), (0.9808, -0.1951, -1.0), (0.625, 2.424e-07, -1.0), (0.613, 0.1219, -1.0), (0.7541, 0.15, -1.0), (0.6045, 0.15, 1.0), (0.625, 4.719e-08, 1.0), (0.6213, -0.0373, 1.0), (0.613, -0.1219, 1.0), (0.9239, -0.3827, 1.0), (0.9239, -0.3827, -1.0), (0.6213, -0.0373, -1.0), (0.613, -0.1219, -1.0), (0.625, 4.719e-08, -1.0), (0.6045, 0.15, -1.0), (0.6045, 0.15, 0.5653), (0.5908, -0.1951, 1.0), (0.5788, -0.2347, 1.0), (0.5774, -0.2392, 1.0), (0.8315, -0.5556, 1.0), (0.8315, -0.5556, -1.0), (0.5788, -0.2347, -1.0), (0.5774, -0.2392, -1.0), (0.5908, -0.1951, -1.0), (0.5197, -0.3472, 1.0), (0.4525, -0.4291, 1.0), (0.4419, -0.4419, 1.0), (0.7071, -0.7071, 1.0), (0.7071, -0.7071, -1.0), (0.4525, -0.4291, -1.0), (0.4419, -0.4419, -1.0), (0.5197, -0.3472, -1.0), (0.4906, -0.3827, 1.0), (0.3472, -0.5197, 1.0), (-0.7071, -0.7071, 1.0), (0.5556, -0.8315, 1.0), (0.5556, -0.8315, -1.0), (-0.7071, -0.7071, -1.0), (0.4906, -0.3827, -1.0), (0.3472, -0.5197, -1.0), (0.2801, -0.5556, 1.0), (0.1219, -0.613, 1.0), (-1.788e-07, -0.625, 1.0), (-0.5556, -0.8315, 1.0), (0.3827, -0.9239, 1.0), (0.3827, -0.9239, -1.0), (-0.5556, -0.8315, -1.0), (0.1219, -0.613, -1.0), (-1.788e-07, -0.625, -1.0), (0.2801, -0.5556, -1.0), (0.2392, -0.5774, 1.0), (-0.1219, -0.613, 1.0), (-0.3827, -0.9239, 1.0), (0.1951, -0.9808, 1.0), (0.1951, -0.9808, -1.0), (-0.3827, -0.9239, -1.0), (0.2392, -0.5774, -1.0), (-0.1219, -0.613, -1.0), (-0.2392, -0.5774, 1.0), (-0.8315, -0.5556, 1.0), (-0.8315, -0.5556, -1.0), (-0.1951, -0.9808, 1.0), (-2.98e-07, -1.0, 1.0), (-2.98e-07, -1.0, -1.0), (-0.1951, -0.9808, -1.0), (-0.2392, -0.5774, -1.0), (-0.2801, -0.5556, 1.0), (-0.9239, -0.3827, 1.0), (-0.9239, -0.3827, -1.0), (-0.2801, -0.5556, -1.0), (-0.3472, -0.5197, 1.0), (-0.4906, -0.3827, 1.0), (-0.4419, -0.4419, 1.0), (-0.9808, -0.1951, 1.0), (-0.9808, -0.1951, -1.0), (-0.4906, -0.3827, -1.0), (-0.4419, -0.4419, -1.0), (-0.3472, -0.5197, -1.0), (-0.3601, -0.5091, 1.0), (-0.5197, -0.3472, -1.0), (-0.5197, -0.3472, 1.0), (-0.5908, -0.1951, 1.0), (-0.5774, -0.2392, 1.0), (-1.0, 9.656e-07, 1.0), (-1.0, 9.656e-07, -1.0), (-0.5908, -0.1951, -1.0), (-0.5774, -0.2392, -1.0), (-0.3601, -0.5091, -1.0), (-0.5219, -0.3431, 1.0), (-0.6021, -0.1578, -1.0), (-0.6021, -0.1578, 1.0), (-0.625, 6.035e-07, 1.0), (-0.625, 7.987e-07, 1.0), (-0.9852, 0.15, 1.0), (-0.9852, 0.15, -1.0), (-0.625, 6.035e-07, -1.0), (-0.625, 7.987e-07, -1.0), (-0.5219, -0.3431, -1.0), (-0.613, -0.1219, -1.0), (-0.613, -0.1219, 1.0), (-0.6213, 0.0373, 1.0), (-0.6213, 0.0373, -1.0), (-0.7541, 0.15, -1.0), (-0.613, 0.1219, -1.0), (-0.7541, 0.15, 1.0), (-0.613, 0.1219, 1.0), (-0.6045, 0.15, -1.0), (-0.6045, 0.15, 1.0), (-0.6045, 0.15, 0.2327)], [], [(0, 1, 2, 3), (7, 8, 3, 2), (16, 17, 8, 7), (26, 27, 17, 16), (34, 35, 27, 26), (42, 43, 35, 34), (51, 52, 43, 42), (60, 61, 52, 51), (69, 70, 61, 60), (68, 71, 70, 69), (59, 62, 71, 68), (50, 53, 62, 59), (41, 44, 53, 50), (66, 67, 44, 41), (74, 75, 67, 66), (80, 81, 75, 74), (90, 91, 81, 80), (91, 90, 100, 101), (107, 112, 111, 100), (100, 90, 107), (111, 112, 114), (90, 99, 107), (12, 5, 4), (4, 6, 2, 1), (4, 5, 6), (80, 106, 98), (90, 80, 98, 99), (80, 97, 106), (2, 6, 13), (13, 14, 2), (80, 88, 97), (7, 2, 14, 15), (15, 23, 7), (74, 89, 88, 80), (74, 95, 89), (24, 7, 23), (74, 87, 95), (74, 78, 87), (16, 25, 31), (16, 7, 24, 25), (31, 39, 16), (66, 79, 78, 74), (66, 85, 79), (32, 16, 39), (66, 77, 85), (66, 73, 77), (26, 33, 40), (40, 47, 26), (26, 16, 32, 33), (41, 26, 48, 49), (49, 58, 41), (26, 57, 48), (58, 65, 41), (26, 47, 57), (73, 66, 41, 65), (41, 34, 26), (41, 50, 34), (50, 42, 34), (50, 59, 42), (59, 51, 42), (59, 68, 51), (68, 60, 51), (68, 69, 60), (109, 110, 108, 101), (108, 91, 101), (113, 110, 109), (103, 91, 108), (11, 10, 21), (11, 0, 3, 9), (9, 10, 11), (81, 102, 105), (91, 103, 102, 81), (105, 96, 81), (3, 20, 9), (3, 18, 20), (92, 81, 96), (8, 19, 18, 3), (8, 30, 19), (75, 81, 92, 93), (93, 104, 75), (8, 28, 30), (75, 104, 86), (86, 82, 75), (17, 38, 29), (28, 8, 17, 29), (17, 45, 38), (67, 75, 82, 83), (83, 94, 67), (17, 36, 45), (67, 94, 84), (84, 76, 67), (27, 46, 37), (27, 56, 46), (36, 17, 27, 37), (44, 64, 55), (54, 27, 44, 55), (54, 63, 27), (44, 72, 64), (63, 56, 27), (44, 67, 76, 72), (27, 35, 44), (35, 53, 44), (35, 43, 53), (43, 62, 53), (43, 52, 62), (52, 71, 62), (52, 61, 71), (61, 70, 71), (21, 10, 22), (22, 10, 5, 12), (9, 20, 6, 5), (20, 13, 6), (5, 10, 9), (18, 14, 13, 20), (19, 15, 14, 18), (28, 25, 24, 30), (28, 29, 25), (23, 15, 30, 24), (15, 19, 30), (31, 25, 29, 38), (36, 37, 32, 39), (39, 31, 45, 36), (37, 33, 32), (31, 38, 45), (40, 33, 37, 46), (56, 57, 47, 46), (56, 63, 57), (47, 40, 46), (48, 57, 63, 54), (49, 48, 54, 55), (58, 49, 55, 64), (65, 58, 64, 72), (76, 73, 65, 72), (84, 77, 73, 76), (94, 85, 77, 84), (83, 79, 85, 94), (82, 86, 78, 79), (86, 87, 78), (79, 83, 82), (104, 95, 87, 86), (93, 89, 95, 104), (96, 105, 97, 88), (88, 89, 92, 96), (105, 106, 97), (89, 93, 92), (98, 106, 105, 102), (103, 99, 98, 102), (107, 99, 103, 108), (112, 107, 108, 110), (114, 112, 115), (115, 112, 110, 113), (4, 0, 11, 22), (11, 21, 22), (22, 12, 4), (1, 0, 4), (111, 115, 109, 100), (115, 113, 109), (111, 114, 115), (109, 101, 100)])
me_cylinder_002.use_remesh_preserve_volume = False
me_cylinder_002.use_remesh_preserve_attributes = False
me_cylinder_002.use_mirror_vertex_groups = False
me_cylinder_002.update()
me_cube_004 = bpy.data.meshes.new('Cube.004')
me_cube_004.from_pydata([(-1.0, -0.2797, -0.09239), (-1.0, -1.0, 1.0), (-1.0, -0.2826, -0.08315), (1.0, -0.2797, -0.09239), (1.0, -0.2826, -0.08315), (-1.0, -0.6809, 0.2772), (-1.0, -0.6902, 0.2942), (-1.0, -0.2851, -0.07071), (1.0, -0.2766, -0.09808), (-1.0, -0.2766, -0.09808), (1.0, -0.2851, -0.07071), (1.0, -1.0, 1.0), (-1.0, -0.7, 0.3), (-1.0, -0.6722, 0.2494), (1.0, -0.6809, 0.2772), (1.0, -0.6902, 0.2942), (-1.0, -0.2872, -0.05556), (1.0, -0.2733, -0.1), (-1.0, -0.2733, -0.1), (-1.0, -1.0, -1.0), (1.0, -1.0, -1.0), (1.0, -0.2872, -0.05556), (-1.0, -0.7098, 0.2942), (1.0, -0.7, 0.3), (-1.0, -0.6646, 0.2121), (1.0, -0.6722, 0.2494), (-1.0, -0.2887, -0.03827), (1.0, 1.0, -1.0), (1.0, -0.2701, -0.09808), (-1.0, -0.2701, -0.09808), (-1.0, -0.7, -0.3), (-1.0, -0.6902, -0.2942), (1.0, -0.6809, -0.2772), (1.0, -0.6902, -0.2942), (1.0, -0.2887, -0.03827), (-1.0, -0.7191, 0.2772), (1.0, -0.7098, 0.2942), (-1.0, -0.6584, 0.1667), (1.0, -0.6646, 0.2121), (-1.0, -0.2897, -0.01951), (-1.0, 1.0, -1.0), (1.0, -0.267, -0.09239), (-1.0, -0.267, -0.09239), (-1.0, -0.6809, -0.2772), (-1.0, -0.7098, -0.2942), (1.0, -0.7, -0.3), (1.0, -0.6722, -0.2494), (1.0, -0.2897, -0.01951), (-1.0, -0.7278, 0.2494), (1.0, -0.7191, 0.2772), (-1.0, -0.6538, 0.1148), (1.0, -0.6584, 0.1667), (-1.0, -0.29, 3.576e-07), (1.0, 1.0, 1.0), (-1.0, 1.0, 1.0), (1.0, -0.2641, -0.08315), (-1.0, -0.2641, -0.08315), (-1.0, -0.6722, -0.2494), (-1.0, -0.7191, -0.2772), (1.0, -0.7098, -0.2942), (1.0, -0.6646, -0.2121), (1.0, -0.29, -3.576e-07), (-1.0, -0.7354, 0.2121), (1.0, -0.7278, 0.2494), (-1.0, -0.651, 0.05853), (1.0, -0.6538, 0.1148), (-1.0, -0.2897, 0.01951), (1.0, -0.2701, 0.09808), (-1.0, -0.2701, 0.09808), (-1.0, -0.749, 0.05853), (-1.0, -0.75, 4.768e-07), (-1.0, -0.9617, 3.576e-07), (-1.0, -0.9613, 0.01951), (-1.0, -0.9613, -0.01951), (-1.0, -0.9604, 0.03827), (-1.0, -0.9604, -0.03827), (-1.0, -0.9589, -0.05556), (-1.0, -0.9568, -0.07071), (-1.0, -0.9543, -0.08315), (-1.0, -0.9514, -0.09239), (-1.0, -0.9483, -0.09808), (-1.0, -0.945, -0.1), (-1.0, -0.9589, 0.05556), (-1.0, -0.9417, -0.09808), (-1.0, -0.9386, -0.09239), (-1.0, -0.9357, -0.08315), (-1.0, -0.9332, -0.07071), (-1.0, -0.9311, -0.05556), (-1.0, -0.9296, -0.03827), (-1.0, -0.9287, -0.01951), (-1.0, -0.9283, 3.576e-07), (-1.0, -0.9287, 0.01951), (-1.0, -0.9296, 0.03827), (-1.0, -0.9568, 0.07071), (-1.0, -0.9311, 0.05556), (-1.0, -0.9332, 0.07071), (-1.0, -0.9357, 0.08315), (-1.0, -0.9386, 0.09239), (-1.0, -0.9417, 0.09808), (-1.0, -0.945, 0.1), (-1.0, -0.9483, 0.09808), (-1.0, -0.9514, 0.09239), (-1.0, -0.9543, 0.08315), (1.0, -0.749, -0.05853), (1.0, -0.75, -2.98e-07), (1.0, -0.9617, -3.576e-07), (1.0, -0.9613, -0.01951), (1.0, -0.9613, 0.01951), (1.0, -0.9604, -0.03827), (1.0, -0.9604, 0.03827), (1.0, -0.9589, 0.05556), (1.0, -0.9568, 0.07071), (1.0, -0.9543, 0.08315), (1.0, -0.9514, 0.09239), (1.0, -0.9483, 0.09808), (1.0, -0.945, 0.1), (1.0, -0.9589, -0.05556), (1.0, -0.9417, 0.09808), (1.0, -0.9386, 0.09239), (1.0, -0.9357, 0.08315), (1.0, -0.9332, 0.07071), (1.0, -0.9311, 0.05556), (1.0, -0.9296, 0.03827), (1.0, -0.9287, 0.01951), (1.0, -0.9283, -3.576e-07), (1.0, -0.9287, -0.01951), (1.0, -0.9296, -0.03827), (1.0, -0.9568, -0.07071), (1.0, -0.9311, -0.05556), (1.0, -0.9332, -0.07071), (1.0, -0.9357, -0.08315), (1.0, -0.9386, -0.09239), (1.0, -0.9417, -0.09808), (1.0, -0.945, -0.1), (1.0, -0.9483, -0.09808), (1.0, -0.9514, -0.09239), (1.0, -0.9543, -0.08315), (1.0, -0.2615, -0.07071), (-1.0, -0.2615, -0.07071), (-1.0, -0.6646, -0.2121), (-1.0, -0.7278, -0.2494), (1.0, -0.7191, -0.2772), (1.0, -0.6584, -0.1667), (1.0, -0.2897, 0.01951), (1.0, -0.7354, 0.2121), (-1.0, -0.7416, 0.1667), (-1.0, -0.65, 3.576e-07), (1.0, -0.651, 0.05853), (-1.0, -0.2887, 0.03827), (1.0, -0.2733, 0.1), (1.0, -0.267, 0.09239), (-1.0, -0.267, 0.09239), (-1.0, -0.2733, 0.1), (1.0, -0.749, 0.05853), (-1.0, -0.749, -0.05853), (-1.0, -0.7462, 0.1148), (1.0, -0.7462, -0.1148), (1.0, -0.2595, -0.05556), (-1.0, -0.2595, -0.05556), (-1.0, -0.6584, -0.1667), (-1.0, -0.7354, -0.2121), (1.0, -0.7278, -0.2494), (1.0, -0.6538, -0.1148), (1.0, -0.2887, 0.03827), (1.0, -0.7416, 0.1667), (-1.0, -0.651, -0.05853), (1.0, -0.65, -3.576e-07), (-1.0, -0.2872, 0.05556), (1.0, -0.2766, 0.09808), (1.0, -0.2641, 0.08315), (-1.0, -0.2641, 0.08315), (-1.0, -0.2766, 0.09808), (1.0, -0.7462, 0.1148), (-1.0, -0.7462, -0.1148), (1.0, -0.7416, -0.1667), (1.0, -0.2579, -0.03827), (-1.0, -0.2579, -0.03827), (-1.0, -0.6538, -0.1148), (-1.0, -0.7416, -0.1667), (1.0, -0.7354, -0.2121), (1.0, -0.651, -0.05853), (1.0, -0.2872, 0.05556), (-1.0, -0.2851, 0.07071), (1.0, -0.2797, 0.09239), (1.0, -0.2615, 0.07071), (-1.0, -0.2615, 0.07071), (-1.0, -0.2797, 0.09239), (1.0, -0.257, -0.01951), (-1.0, -0.257, -0.01951), (1.0, -0.2851, 0.07071), (-1.0, -0.2826, 0.08315), (1.0, -0.2826, 0.08315), (1.0, -0.2595, 0.05556), (-1.0, -0.2595, 0.05556), (1.0, -0.2567, -3.576e-07), (-1.0, -0.2567, 3.576e-07), (1.0, -0.2579, 0.03827), (-1.0, -0.2579, 0.03827), (1.0, -0.257, 0.01951), (-1.0, -0.257, 0.01951)], [], [(0, 1, 2), (1, 7, 2), (1, 16, 7), (1, 26, 16), (1, 39, 26), (1, 52, 39), (1, 66, 52), (1, 148, 66), (1, 167, 148), (1, 182, 167), (1, 190, 182), (1, 186, 190), (1, 171, 186), (1, 152, 171), (1, 68, 152), (54, 40, 68, 1), (40, 170, 151), (40, 185, 170), (40, 193, 185), (40, 197, 193), (40, 199, 197), (40, 195, 199), (40, 188, 195), (40, 176, 188), (40, 158, 176), (40, 138, 158), (40, 56, 138), (40, 42, 56), (40, 29, 42), (48, 62, 1), (1, 35, 48), (1, 22, 35), (1, 12, 22), (1, 6, 12), (1, 0, 5, 6), (62, 145, 1), (0, 13, 5), (0, 24, 13), (0, 37, 24), (0, 50, 37), (0, 64, 50), (0, 146, 64), (0, 165, 146), (0, 177, 165), (0, 159, 177), (0, 139, 159), (0, 57, 139), (0, 43, 57), (0, 31, 43), (0, 19, 30, 31), (145, 155, 1), (19, 44, 30), (19, 58, 44), (19, 140, 58), (19, 160, 140), (19, 178, 160), (19, 173, 178), (19, 154, 173), (155, 69, 1), (102, 93, 1), (1, 101, 102), (1, 100, 101), (1, 99, 100), (1, 98, 99), (1, 97, 98), (1, 96, 97), (1, 95, 96), (1, 94, 95), (1, 70, 92, 94), (93, 82, 1), (70, 91, 92), (70, 90, 91), (70, 89, 90), (70, 88, 89), (70, 87, 88), (70, 86, 87), (70, 85, 86), (70, 84, 85), (70, 83, 84), (70, 19, 81, 83), (82, 74, 1), (19, 80, 81), (19, 79, 80), (19, 78, 79), (19, 77, 78), (19, 76, 77), (19, 75, 76), (19, 73, 75), (74, 72, 1), (19, 1, 71, 73), (72, 71, 1), (1, 69, 70), (19, 70, 154), (0, 9, 19), (19, 18, 29, 40), (9, 18, 19), (40, 151, 68), (40, 54, 53, 27), (55, 41, 27), (27, 137, 55), (27, 157, 137), (27, 175, 157), (27, 187, 175), (27, 194, 187), (27, 198, 194), (27, 196, 198), (27, 192, 196), (27, 184, 192), (27, 169, 184), (27, 150, 169), (27, 67, 150), (53, 11, 67, 27), (11, 168, 149), (11, 183, 168), (11, 191, 183), (11, 189, 191), (11, 181, 189), (11, 163, 181), (11, 143, 163), (11, 61, 143), (11, 47, 61), (11, 34, 47), (11, 21, 34), (11, 10, 21), (11, 4, 10), (11, 3, 4), (41, 28, 27), (161, 179, 20), (20, 141, 161), (20, 59, 141), (20, 45, 59), (20, 33, 45), (20, 3, 32, 33), (179, 174, 20), (3, 46, 32), (3, 60, 46), (3, 142, 60), (3, 162, 142), (3, 180, 162), (3, 166, 180), (3, 147, 166), (3, 65, 147), (3, 51, 65), (3, 38, 51), (3, 25, 38), (3, 14, 25), (11, 15, 14, 3), (174, 156, 20), (11, 23, 15), (11, 36, 23), (11, 49, 36), (11, 63, 49), (11, 144, 63), (11, 164, 144), (11, 172, 164), (11, 153, 172), (156, 103, 20), (136, 127, 20), (20, 135, 136), (20, 134, 135), (20, 133, 134), (20, 132, 133), (20, 131, 132), (20, 130, 131), (20, 129, 130), (20, 128, 129), (20, 104, 126, 128), (127, 116, 20), (104, 125, 126), (104, 124, 125), (104, 123, 124), (104, 122, 123), (104, 121, 122), (104, 120, 121), (104, 119, 120), (104, 118, 119), (104, 117, 118), (104, 11, 115, 117), (116, 108, 20), (11, 114, 115), (11, 113, 114), (11, 112, 113), (11, 111, 112), (11, 110, 111), (11, 109, 110), (11, 107, 109), (108, 106, 20), (11, 20, 105, 107), (106, 105, 20), (20, 103, 104), (11, 104, 153), (20, 8, 3), (8, 20, 27, 17), (28, 17, 27), (11, 149, 67), (20, 11, 1, 19), (20, 19, 40, 27), (53, 54, 1, 11), (188, 187, 194, 195), (176, 175, 187, 188), (158, 157, 175, 176), (138, 137, 157, 158), (137, 138, 56, 55), (55, 56, 42, 41), (41, 42, 29, 28), (28, 29, 18, 17), (17, 18, 9, 8), (0, 3, 8, 9), (3, 0, 2, 4), (4, 2, 7, 10), (7, 16, 21, 10), (16, 26, 34, 21), (26, 39, 47, 34), (39, 52, 61, 47), (52, 66, 143, 61), (66, 148, 163, 143), (148, 167, 181, 163), (167, 182, 189, 181), (189, 182, 190, 191), (191, 190, 186, 183), (183, 186, 171, 168), (168, 171, 152, 149), (149, 152, 68, 67), (67, 68, 151, 150), (150, 151, 170, 169), (169, 170, 185, 184), (193, 192, 184, 185), (197, 196, 192, 193), (198, 199, 195, 194), (199, 198, 196, 197), (165, 180, 166, 146), (177, 162, 180, 165), (159, 142, 162, 177), (139, 60, 142, 159), (46, 60, 139, 57), (32, 46, 57, 43), (33, 32, 43, 31), (45, 33, 31, 30), (59, 45, 30, 44), (141, 59, 44, 58), (161, 141, 58, 140), (179, 161, 140, 160), (160, 178, 174, 179), (178, 173, 156, 174), (173, 154, 103, 156), (154, 70, 104, 103), (70, 69, 153, 104), (69, 155, 172, 153), (155, 145, 164, 172), (145, 62, 144, 164), (63, 144, 62, 48), (49, 63, 48, 35), (36, 49, 35, 22), (23, 36, 22, 12), (15, 23, 12, 6), (14, 15, 6, 5), (25, 14, 5, 13), (38, 25, 13, 24), (37, 51, 38, 24), (50, 65, 51, 37), (147, 64, 146, 166), (64, 147, 65, 50), (89, 125, 124, 90), (88, 126, 125, 89), (87, 128, 126, 88), (86, 129, 128, 87), (85, 130, 129, 86), (84, 131, 130, 85), (83, 132, 131, 84), (81, 133, 132, 83), (80, 134, 133, 81), (79, 135, 134, 80), (78, 136, 135, 79), (77, 127, 136, 78), (77, 76, 116, 127), (76, 75, 108, 116), (75, 73, 106, 108), (73, 71, 105, 106), (71, 72, 107, 105), (72, 74, 109, 107), (74, 82, 110, 109), (82, 93, 111, 110), (102, 112, 111, 93), (101, 113, 112, 102), (100, 114, 113, 101), (99, 115, 114, 100), (98, 117, 115, 99), (97, 118, 117, 98), (96, 119, 118, 97), (95, 120, 119, 96), (94, 121, 120, 95), (92, 122, 121, 94), (123, 91, 90, 124), (91, 123, 122, 92)])
me_cube_004.use_remesh_preserve_volume = False
me_cube_004.use_remesh_preserve_attributes = False
me_cube_004.use_mirror_vertex_groups = False
me_cube_004.update()

# ---- objects
ob_cylleft = bpy.data.objects.new('CylLeft', me_cylinder_001)
ob_sphere = bpy.data.objects.new('Sphere', me_sphere)
ob_lamp = bpy.data.objects.new('Lamp', light_lamp)
ob_camera = bpy.data.objects.new('Camera', cam_camera)
ob_sphere_001 = bpy.data.objects.new('Sphere.001', me_sphere_001)
ob_left = bpy.data.objects.new('Left', me_cube_001)
ob_right = bpy.data.objects.new('Right', me_cube_003)
ob_cylright = bpy.data.objects.new('CylRight', me_cylinder_002)
ob_center = bpy.data.objects.new('Center', me_cube_004)

# ---- transforms, parenting, visibility, modifiers, constraints
ob_cylleft.location = (-1.5, 0.0, 0.25)
ob_cylleft.scale = (2.0, 2.0, 0.25)
ob_cylleft.lineart.crease_threshold = 0.0
ob_sphere.location = (-1.5, 0.0, 0.0)
ob_sphere.scale = (0.5555, 0.5555, 0.5555)
ob_sphere.hide_viewport = True
ob_sphere.lineart.crease_threshold = 0.0
ob_lamp.location = (4.076, 1.005, 5.904)
ob_lamp.rotation_euler = (0.6503, 0.05522, 1.866)
ob_lamp.lock_rotations_4d = False
ob_lamp.empty_display_type = 'ARROWS'
ob_lamp.color = (0.0, 0.0, 0.0, 0.0)
ob_lamp.lineart.crease_threshold = 0.0
ob_camera.location = (7.481, -6.508, 5.344)
ob_camera.rotation_euler = (1.109, 0.01082, 0.8149)
ob_camera.lock_rotations_4d = False
ob_camera.empty_display_type = 'ARROWS'
ob_camera.color = (0.0, 0.0, 0.0, 0.0)
ob_camera.display_type = 'WIRE'
ob_camera.lineart.crease_threshold = 0.0
ob_sphere_001.location = (1.5, 0.0, 0.0)
ob_sphere_001.scale = (0.5555, 0.5555, 0.5555)
ob_sphere_001.hide_viewport = True
ob_sphere_001.lineart.crease_threshold = 0.0
ob_left.location = (-1.5, 0.0, 0.25)
ob_left.scale = (1.95, 0.3, 0.25)
ob_left.lineart.crease_threshold = 0.0
ob_right.location = (1.5, 0.0, 0.25)
ob_right.scale = (1.95, 0.3, 0.25)
ob_right.lineart.crease_threshold = 0.0
ob_cylright.location = (1.5, 0.0, 0.25)
ob_cylright.scale = (2.0, 2.0, 0.25)
ob_cylright.lineart.crease_threshold = 0.0
ob_center.location = (0.0, -2.9, 0.5)
ob_center.scale = (0.3, 3.0, 0.5)
ob_center.lineart.crease_threshold = 0.0

# ---- collection membership
col_collection_1.objects.link(ob_cylleft)
col_collection_1.objects.link(ob_sphere)
col_collection_1.objects.link(ob_lamp)
col_collection_1.objects.link(ob_camera)
col_collection_1.objects.link(ob_sphere_001)
col_collection_1.objects.link(ob_left)
col_collection_1.objects.link(ob_right)
col_collection_1.objects.link(ob_cylright)
col_collection_1.objects.link(ob_center)

# ---- scene / render settings (as saved in the file)
scene.camera = ob_camera
scene.frame_start = 1; scene.frame_end = 250; scene.frame_set(1)
scene.render.engine = 'BLENDER_EEVEE_NEXT'
scene.render.image_settings.compression = 90
scene.render.resolution_percentage = 50
scene.render.dither_intensity = 0.0
scene.cycles.use_denoising = False
scene.cycles.samples = 10
scene.cycles.sampling_pattern = 'TABULATED_SOBOL'
scene.cycles.light_sampling_threshold = 0.0
scene.cycles.use_adaptive_sampling = False
scene.cycles.use_light_tree = False
scene.cycles.blur_glossy = 0.0
scene.cycles.volume_bounces = 1
scene.cycles.pixel_filter_type = 'GAUSSIAN'
scene.cycles.sample_clamp_indirect = 0.0
scene.view_settings.view_transform = 'Standard'
scene.unit_settings.scale_length = 0.01
bpy.context.view_layer.update()
